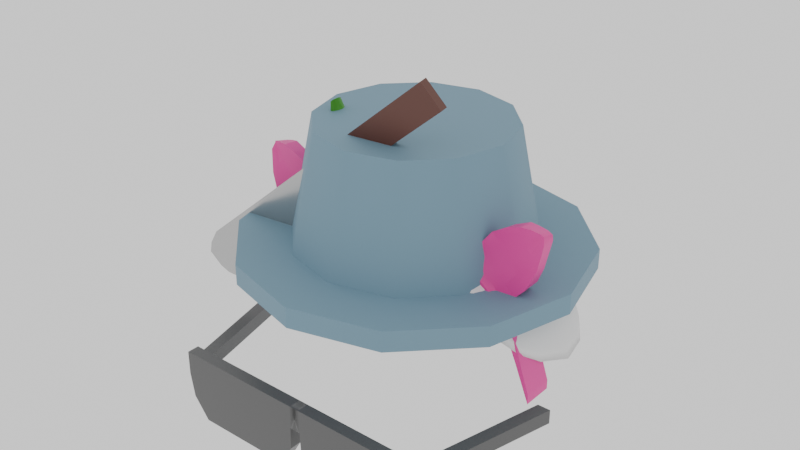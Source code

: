 # Source: props.blend  (saved by Blender 4.5.90; exported with 4.5.12 LTS)
import bpy
from mathutils import Matrix  # noqa: F401  (used for matrix-valued properties, if any)

bpy.ops.wm.read_factory_settings(use_empty=True)
scene = bpy.context.scene
scene.name = 'Scene'

# ---- collections
col_collection = bpy.data.collections.new('Collection'); scene.collection.children.link(col_collection)

# ---- materials (node trees are filled in below, after node groups)
mat_material_008 = bpy.data.materials.new('Material.008')
mat_material_009 = bpy.data.materials.new('Material.009')
mat_material_010 = bpy.data.materials.new('Material.010')
mat_material_012 = bpy.data.materials.new('Material.012')
mat_material_013 = bpy.data.materials.new('Material.013')
mat_material_014 = bpy.data.materials.new('Material.014')
mat_material_015 = bpy.data.materials.new('Material.015')
mat_material_016 = bpy.data.materials.new('Material.016')
mat_material_017 = bpy.data.materials.new('Material.017')
mat_material_018 = bpy.data.materials.new('Material.018')

# ---- node groups
ng_smooth_by_angle_001 = bpy.data.node_groups.new('Smooth by Angle.001', 'GeometryNodeTree')
_s = ng_smooth_by_angle_001.interface.new_socket(name='Mesh', in_out='OUTPUT', socket_type='NodeSocketGeometry')
_s = ng_smooth_by_angle_001.interface.new_socket(name='Mesh', in_out='INPUT', socket_type='NodeSocketGeometry')
_s = ng_smooth_by_angle_001.interface.new_socket(name='Angle', in_out='INPUT', socket_type='NodeSocketFloat')
_s.subtype = 'ANGLE'
_s.default_value = 0.5236
_s.min_value = 0.0
_s.max_value = 3.142
_s.description = 'Maximum face angle for smooth edges'
_s = ng_smooth_by_angle_001.interface.new_socket(name='Ignore Sharpness', in_out='INPUT', socket_type='NodeSocketBool')
_s.force_non_field = True
ng_smooth_by_angle_001.description = 'Set the sharpness of mesh edges based on the angle between the neighboring faces'
ng_smooth_by_angle_001.is_modifier = True
_N = ng_smooth_by_angle_001.nodes; _L = ng_smooth_by_angle_001.links
n0 = _N.new('GeometryNodeSetShadeSmooth'); n0.name = 'Set Shade Smooth'; n0.location = (120, -80)
n0.domain = 'EDGE'
n1 = _N.new('GeometryNodeSetShadeSmooth'); n1.name = 'Set Shade Smooth.001'; n1.location = (300, -80)
n2 = _N.new('NodeGroupOutput'); n2.name = 'Group Output'; n2.location = (480, -80)
n3 = _N.new('GeometryNodeInputMeshEdgeAngle'); n3.name = 'Edge Angle'; n3.location = (-440, -240)
n4 = _N.new('NodeGroupInput'); n4.name = 'Group Input'; n4.location = (-80, -80)
n5 = _N.new('GeometryNodeInputEdgeSmooth'); n5.name = 'Is Edge Smooth'; n5.location = (-260, -120)
n6 = _N.new('GeometryNodeInputShadeSmooth'); n6.name = 'Is Shade Smooth'; n6.location = (-440, -397)
n7 = _N.new('FunctionNodeCompare'); n7.name = 'Compare'; n7.location = (-260, -260)
n7.operation = 'LESS_EQUAL'
n7.inputs[6].default_value = (0.0, 0.0, 0.0, 0.0)
n7.inputs[7].default_value = (0.0, 0.0, 0.0, 0.0)
n8 = _N.new('FunctionNodeBooleanMath'); n8.name = 'Boolean Math.001'; n8.location = (-80, -260)
n9 = _N.new('NodeGroupInput'); n9.name = 'Group Input.001'; n9.location = (-440, -329)
n10 = _N.new('NodeGroupInput'); n10.name = 'Group Input.002'; n10.location = (-259, -189)
n11 = _N.new('FunctionNodeBooleanMath'); n11.name = 'Boolean Math'; n11.location = (-80, -149)
n11.operation = 'OR'
n12 = _N.new('FunctionNodeBooleanMath'); n12.name = 'Boolean Math.002'; n12.location = (-260, -380)
n12.operation = 'OR'
n13 = _N.new('NodeGroupInput'); n13.name = 'Group Input.003'; n13.location = (-440, -460)
_L.new(n3.outputs[0], n7.inputs[0])
_L.new(n1.outputs[0], n2.inputs[0])
_L.new(n9.outputs[1], n7.inputs[1])
_L.new(n7.outputs[0], n8.inputs[0])
_L.new(n4.outputs[0], n0.inputs[0])
_L.new(n0.outputs[0], n1.inputs[0])
_L.new(n8.outputs[0], n0.inputs[2])
_L.new(n10.outputs[2], n11.inputs[1])
_L.new(n5.outputs[0], n11.inputs[0])
_L.new(n11.outputs[0], n0.inputs[1])
_L.new(n13.outputs[2], n12.inputs[1])
_L.new(n6.outputs[0], n12.inputs[0])
_L.new(n12.outputs[0], n8.inputs[1])
n2.is_active_output = True

# ---- material node trees
mat_material_008.use_nodes = True; mat_material_008.node_tree.nodes.clear()
_N = mat_material_008.node_tree.nodes; _L = mat_material_008.node_tree.links
n0 = _N.new('ShaderNodeBsdfPrincipled'); n0.name = 'Principled BSDF'; n0.location = (-200, 100)
n0.inputs[0].default_value = (0.09565, 0.09565, 0.09565, 1.0)
n0.inputs[2].default_value = 0.3333
n1 = _N.new('ShaderNodeOutputMaterial'); n1.name = 'Material Output'; n1.location = (200, 100)
_L.new(n0.outputs[0], n1.inputs[0])
n1.is_active_output = True
mat_material_009.use_nodes = True; mat_material_009.node_tree.nodes.clear()
_N = mat_material_009.node_tree.nodes; _L = mat_material_009.node_tree.links
n0 = _N.new('ShaderNodeBsdfPrincipled'); n0.name = 'Principled BSDF'; n0.location = (-200, 100)
n0.inputs[0].default_value = (0.1725, 0.301, 0.3905, 1.0)
n0.inputs[2].default_value = 0.7143
n1 = _N.new('ShaderNodeOutputMaterial'); n1.name = 'Material Output'; n1.location = (200, 100)
_L.new(n0.outputs[0], n1.inputs[0])
n1.is_active_output = True
mat_material_010.use_nodes = True; mat_material_010.node_tree.nodes.clear()
_N = mat_material_010.node_tree.nodes; _L = mat_material_010.node_tree.links
n0 = _N.new('ShaderNodeBsdfPrincipled'); n0.name = 'Principled BSDF'; n0.location = (-200, 100)
n0.inputs[0].default_value = (0.8004, 0.5594, 0.01433, 1.0)
n0.inputs[2].default_value = 0.7619
n1 = _N.new('ShaderNodeOutputMaterial'); n1.name = 'Material Output'; n1.location = (200, 100)
_L.new(n0.outputs[0], n1.inputs[0])
n1.is_active_output = True
mat_material_012.use_nodes = True; mat_material_012.node_tree.nodes.clear()
_N = mat_material_012.node_tree.nodes; _L = mat_material_012.node_tree.links
n0 = _N.new('ShaderNodeBsdfPrincipled'); n0.name = 'Principled BSDF'; n0.location = (-200, 100)
n0.inputs[0].default_value = (0.02842, 0.2639, 0.004932, 1.0)
n1 = _N.new('ShaderNodeOutputMaterial'); n1.name = 'Material Output'; n1.location = (200, 100)
_L.new(n0.outputs[0], n1.inputs[0])
n1.is_active_output = True
mat_material_013.use_nodes = True; mat_material_013.node_tree.nodes.clear()
_N = mat_material_013.node_tree.nodes; _L = mat_material_013.node_tree.links
n0 = _N.new('ShaderNodeBsdfPrincipled'); n0.name = 'Principled BSDF'; n0.location = (-200, 100)
n0.inputs[0].default_value = (0.1233, 0.01855, 0.009784, 1.0)
n1 = _N.new('ShaderNodeOutputMaterial'); n1.name = 'Material Output'; n1.location = (200, 100)
_L.new(n0.outputs[0], n1.inputs[0])
n1.is_active_output = True
mat_material_014.use_nodes = True; mat_material_014.node_tree.nodes.clear()
_N = mat_material_014.node_tree.nodes; _L = mat_material_014.node_tree.links
n0 = _N.new('ShaderNodeBsdfPrincipled'); n0.name = 'Principled BSDF'; n0.location = (-200, 100)
n1 = _N.new('ShaderNodeOutputMaterial'); n1.name = 'Material Output'; n1.location = (200, 100)
_L.new(n0.outputs[0], n1.inputs[0])
n1.is_active_output = True
mat_material_015.use_nodes = True; mat_material_015.node_tree.nodes.clear()
_N = mat_material_015.node_tree.nodes; _L = mat_material_015.node_tree.links
n0 = _N.new('ShaderNodeBsdfPrincipled'); n0.name = 'Principled BSDF'; n0.location = (-200, 100)
n0.inputs[0].default_value = (0.8004, 0.5073, 0.007986, 1.0)
n1 = _N.new('ShaderNodeOutputMaterial'); n1.name = 'Material Output'; n1.location = (200, 100)
_L.new(n0.outputs[0], n1.inputs[0])
n1.is_active_output = True
mat_material_016.use_nodes = True; mat_material_016.node_tree.nodes.clear()
_N = mat_material_016.node_tree.nodes; _L = mat_material_016.node_tree.links
n0 = _N.new('ShaderNodeBsdfPrincipled'); n0.name = 'Principled BSDF'; n0.location = (-200, 100)
n0.inputs[0].default_value = (0.8003, 0.03506, 0.3359, 1.0)
n1 = _N.new('ShaderNodeOutputMaterial'); n1.name = 'Material Output'; n1.location = (200, 100)
_L.new(n0.outputs[0], n1.inputs[0])
n1.is_active_output = True
mat_material_017.use_nodes = True; mat_material_017.node_tree.nodes.clear()
_N = mat_material_017.node_tree.nodes; _L = mat_material_017.node_tree.links
n0 = _N.new('ShaderNodeBsdfPrincipled'); n0.name = 'Principled BSDF'; n0.location = (-200, 100)
n0.inputs[0].default_value = (0.5274, 0.5274, 0.5274, 1.0)
n0.inputs[1].default_value = 0.8571
n0.inputs[2].default_value = 0.2222
n1 = _N.new('ShaderNodeOutputMaterial'); n1.name = 'Material Output'; n1.location = (200, 100)
_L.new(n0.outputs[0], n1.inputs[0])
n1.is_active_output = True
mat_material_018.use_nodes = True; mat_material_018.node_tree.nodes.clear()
_N = mat_material_018.node_tree.nodes; _L = mat_material_018.node_tree.links
n0 = _N.new('ShaderNodeBsdfPrincipled'); n0.name = 'Principled BSDF'; n0.location = (-200, 100)
n0.inputs[0].default_value = (0.1191, 0.04326, 0.03099, 1.0)
n1 = _N.new('ShaderNodeOutputMaterial'); n1.name = 'Material Output'; n1.location = (200, 100)
_L.new(n0.outputs[0], n1.inputs[0])
n1.is_active_output = True

# ---- world
world_world = bpy.data.worlds.new('World'); scene.world = world_world
world_world.use_nodes = True; world_world.node_tree.nodes.clear()
_N = world_world.node_tree.nodes; _L = world_world.node_tree.links
n0 = _N.new('ShaderNodeOutputWorld'); n0.name = 'World Output'; n0.location = (200, 100)
n1 = _N.new('ShaderNodeBackground'); n1.name = 'Background'; n1.location = (-200, 100)
n1.inputs[0].default_value = (1.0, 1.0, 1.0, 1.0)
_L.new(n1.outputs[0], n0.inputs[0])
n0.is_active_output = True
world_world.color = (0.05088, 0.05088, 0.05088)
world_world.sun_shadow_jitter_overblur = 0.0

# ---- meshes
me_cube_001 = bpy.data.meshes.new('Cube.001')
me_cube_001.from_pydata([(-3.978, -0.4036, -1.25), (-4.389, -0.4036, 0.4339), (-3.978, 0.3069, -1.25), (-4.389, 0.3069, 0.4339), (-0.5341, -0.4036, -0.7417), (-0.4058, -0.4036, 0.4339), (-0.5341, 0.3069, -0.7417), (-0.5217, 0.3069, 0.318), (-4.389, -0.4036, -0.1445), (-4.389, 0.3069, -0.1445), (-0.5217, 0.3069, -0.02856), (-0.4058, -0.4036, -0.1445), (-4.556, -0.4036, -0.1445), (-4.556, -0.4036, 0.4339), (-4.556, 0.3069, 0.4339), (-4.556, 0.3069, -0.1445), (-1.021, 0.3069, -1.25), (-0.9052, 0.3069, 0.318), (-1.021, -0.4036, -1.25), (-1.021, -0.4036, 0.4339), (-1.021, -0.4036, -0.1445), (-0.9052, 0.3069, -0.02856), (-1.021, 0.3069, 0.4339), (-0.4058, 0.3069, 0.4339), (-0.4058, 0.3069, -0.1445), (-1.021, 0.3069, -0.1445), (0.09904, 8.157, 0.318), (0.4825, 8.157, 0.318), (0.4825, 8.157, -0.02856), (0.09904, 8.157, -0.02856), (-4.367, 0.3069, -0.697), (-0.47, 0.3069, -0.4431), (-0.47, -0.4036, -0.4431), (-4.367, -0.4036, -0.697), (-1.021, 0.3069, -0.697), (-1.021, -0.4036, -0.697), (-5.134, -0.4036, -1.25), (-4.723, -0.4036, 0.4339), (-5.134, 0.3069, -1.25), (-4.723, 0.3069, 0.4339), (-8.578, -0.4036, -0.7417), (-8.706, -0.4036, 0.4339), (-8.578, 0.3069, -0.7417), (-8.59, 0.3069, 0.318), (-4.723, -0.4036, -0.1445), (-4.723, 0.3069, -0.1445), (-8.59, 0.3069, -0.02856), (-8.706, -0.4036, -0.1445), (-8.091, 0.3069, -1.25), (-8.207, 0.3069, 0.318), (-8.091, -0.4036, -1.25), (-8.091, -0.4036, 0.4339), (-8.091, -0.4036, -0.1445), (-8.207, 0.3069, -0.02856), (-8.091, 0.3069, 0.4339), (-8.706, 0.3069, 0.4339), (-8.706, 0.3069, -0.1445), (-8.091, 0.3069, -0.1445), (-9.211, 8.157, 0.318), (-9.594, 8.157, 0.318), (-9.594, 8.157, -0.02856), (-9.211, 8.157, -0.02856), (-4.744, 0.3069, -0.697), (-8.642, 0.3069, -0.4431), (-8.642, -0.4036, -0.4431), (-4.744, -0.4036, -0.697), (-8.091, 0.3069, -0.697), (-8.091, -0.4036, -0.697)], [], [(8, 1, 13, 12), (7, 10, 28, 27), (24, 23, 5, 11), (20, 19, 1, 8), (16, 6, 4, 18), (22, 3, 1, 19), (35, 20, 8, 33), (31, 24, 11, 32), (34, 25, 24, 31), (33, 8, 9, 30), (12, 13, 14, 15), (9, 8, 12, 15), (1, 3, 14, 13), (3, 9, 15, 14), (30, 9, 25, 34), (32, 11, 20, 35), (23, 22, 19, 5), (2, 16, 18, 0), (11, 5, 19, 20), (9, 3, 22, 25), (7, 17, 22, 23), (10, 7, 23, 24), (21, 10, 24, 25), (17, 21, 25, 22), (29, 26, 27, 28), (10, 21, 29, 28), (17, 7, 27, 26), (21, 17, 26, 29), (4, 32, 35, 18), (2, 30, 34, 16), (0, 33, 30, 2), (16, 34, 31, 6), (6, 31, 32, 4), (18, 35, 33, 0), (44, 12, 13, 37), (43, 59, 60, 46), (56, 47, 41, 55), (52, 44, 37, 51), (48, 50, 40, 42), (54, 51, 37, 39), (67, 65, 44, 52), (63, 64, 47, 56), (66, 63, 56, 57), (65, 62, 45, 44), (45, 15, 12, 44), (37, 13, 14, 39), (39, 14, 15, 45), (62, 66, 57, 45), (64, 67, 52, 47), (55, 41, 51, 54), (38, 36, 50, 48), (47, 52, 51, 41), (45, 57, 54, 39), (43, 55, 54, 49), (46, 56, 55, 43), (53, 57, 56, 46), (49, 54, 57, 53), (61, 60, 59, 58), (46, 60, 61, 53), (49, 58, 59, 43), (53, 61, 58, 49), (40, 50, 67, 64), (38, 48, 66, 62), (36, 38, 62, 65), (48, 42, 63, 66), (42, 40, 64, 63), (50, 36, 65, 67)])
me_cube_001.polygons.foreach_set('use_smooth', [True] * 67)
_k = set([(0, 2), (0, 18), (0, 33), (1, 13), (1, 19), (2, 16), (2, 30), (3, 14), (3, 22), (4, 6), (4, 18), (4, 32), (5, 11), (5, 19), (5, 23), (6, 16), (6, 31), (7, 10), (7, 17), (7, 27), (8, 9), (8, 12), (8, 33), (9, 15), (9, 30), (10, 21), (10, 28), (11, 32), (12, 44), (13, 37), (14, 39), (15, 45), (16, 18), (17, 21), (17, 26), (21, 29), (22, 23), (23, 24), (24, 31), (26, 27), (26, 29), (27, 28), (28, 29), (30, 33), (36, 38), (36, 50), (36, 65), (37, 51), (38, 48), (38, 62), (39, 54), (40, 42), (40, 50), (40, 64), (41, 47), (41, 51), (41, 55), (42, 48), (42, 63), (43, 46), (43, 49), (43, 59), (44, 45), (44, 65), (45, 62), (46, 53), (46, 60), (47, 64), (48, 50), (49, 53), (49, 58), (53, 61), (54, 55), (55, 56), (56, 63), (58, 59), (58, 61), (59, 60), (60, 61), (62, 65)])
me_cube_001.attributes.new('sharp_edge', 'BOOLEAN', 'EDGE').data.foreach_set('value', [ (min(e.vertices), max(e.vertices)) in _k for e in me_cube_001.edges])
_uv = me_cube_001.uv_layers.new(name='UVMap')
_uv.uv.foreach_set('vector', [0.5301, 1.0, 0.625, 1.0, 0.625, 1.0, 0.5301, 1.0, 0.606, 0.491, 0.5491, 0.491, 0.5491, 0.491, 0.606, 0.491, 0.5301, 0.5, 0.625, 0.5, 0.625, 0.75, 0.5301, 0.75, 0.5301, 0.7977, 0.625, 0.7977, 0.625, 1.0, 0.5301, 1.0, 0.3273, 0.5, 0.4321, 0.5, 0.4321, 0.75, 0.3273, 0.75, 0.6727, 0.5, 0.875, 0.5, 0.875, 0.75, 0.6727, 0.75, 0.4525, 0.7977, 0.5301, 0.7977, 0.5301, 1.0, 0.4525, 1.0, 0.4811, 0.5, 0.5301, 0.5, 0.5301, 0.75, 0.4811, 0.75, 0.4525, 0.4523, 0.5301, 0.4523, 0.5301, 0.5, 0.4811, 0.5, 0.4525, 0.0, 0.5301, 0.0, 0.5301, 0.25, 0.4525, 0.25, 0.5301, 0.0, 0.625, 0.0, 0.625, 0.25, 0.5301, 0.25, 0.5301, 0.25, 0.5301, 0.0, 0.5301, 0.0, 0.5301, 0.25, 0.875, 0.75, 0.875, 0.5, 0.875, 0.5, 0.875, 0.75, 0.625, 0.25, 0.5301, 0.25, 0.5301, 0.25, 0.625, 0.25, 0.4525, 0.25, 0.5301, 0.25, 0.5301, 0.4523, 0.4525, 0.4523, 0.4811, 0.75, 0.5301, 0.75, 0.5301, 0.7977, 0.4525, 0.7977, 0.625, 0.5, 0.6727, 0.5, 0.6727, 0.75, 0.625, 0.75, 0.125, 0.5, 0.3273, 0.5, 0.3273, 0.75, 0.125, 0.75, 0.5301, 0.75, 0.625, 0.75, 0.625, 0.7977, 0.5301, 0.7977, 0.5301, 0.25, 0.625, 0.25, 0.625, 0.4523, 0.5301, 0.4523, 0.606, 0.491, 0.606, 0.4613, 0.625, 0.4523, 0.625, 0.5, 0.5491, 0.491, 0.606, 0.491, 0.625, 0.5, 0.5301, 0.5, 0.5491, 0.4613, 0.5491, 0.491, 0.5301, 0.5, 0.5301, 0.4523, 0.606, 0.4613, 0.5491, 0.4613, 0.5301, 0.4523, 0.625, 0.4523, 0.5491, 0.4613, 0.606, 0.4613, 0.606, 0.491, 0.5491, 0.491, 0.5491, 0.491, 0.5491, 0.4613, 0.5491, 0.4613, 0.5491, 0.491, 0.606, 0.4613, 0.606, 0.491, 0.606, 0.491, 0.606, 0.4613, 0.5491, 0.4613, 0.606, 0.4613, 0.606, 0.4613, 0.5491, 0.4613, 0.4321, 0.75, 0.4811, 0.75, 0.4525, 0.7977, 0.375, 0.7977, 0.375, 0.25, 0.4525, 0.25, 0.4525, 0.4523, 0.375, 0.4523, 0.375, 0.0, 0.4525, 0.0, 0.4525, 0.25, 0.375, 0.25, 0.375, 0.4523, 0.4525, 0.4523, 0.4811, 0.5, 0.4321, 0.5, 0.4321, 0.5, 0.4811, 0.5, 0.4811, 0.75, 0.4321, 0.75, 0.375, 0.7977, 0.4525, 0.7977, 0.4525, 1.0, 0.375, 1.0, 0.5301, 1.0, 0.5301, 1.0, 0.625, 1.0, 0.625, 1.0, 0.606, 0.491, 0.606, 0.491, 0.5491, 0.491, 0.5491, 0.491, 0.5301, 0.5, 0.5301, 0.75, 0.625, 0.75, 0.625, 0.5, 0.5301, 0.7977, 0.5301, 1.0, 0.625, 1.0, 0.625, 0.7977, 0.3273, 0.5, 0.3273, 0.75, 0.4321, 0.75, 0.4321, 0.5, 0.6727, 0.5, 0.6727, 0.75, 0.875, 0.75, 0.875, 0.5, 0.4525, 0.7977, 0.4525, 1.0, 0.5301, 1.0, 0.5301, 0.7977, 0.4811, 0.5, 0.4811, 0.75, 0.5301, 0.75, 0.5301, 0.5, 0.4525, 0.4523, 0.4811, 0.5, 0.5301, 0.5, 0.5301, 0.4523, 0.4525, 0.0, 0.4525, 0.25, 0.5301, 0.25, 0.5301, 0.0, 0.5301, 0.25, 0.5301, 0.25, 0.5301, 0.0, 0.5301, 0.0, 0.875, 0.75, 0.875, 0.75, 0.875, 0.5, 0.875, 0.5, 0.625, 0.25, 0.625, 0.25, 0.5301, 0.25, 0.5301, 0.25, 0.4525, 0.25, 0.4525, 0.4523, 0.5301, 0.4523, 0.5301, 0.25, 0.4811, 0.75, 0.4525, 0.7977, 0.5301, 0.7977, 0.5301, 0.75, 0.625, 0.5, 0.625, 0.75, 0.6727, 0.75, 0.6727, 0.5, 0.125, 0.5, 0.125, 0.75, 0.3273, 0.75, 0.3273, 0.5, 0.5301, 0.75, 0.5301, 0.7977, 0.625, 0.7977, 0.625, 0.75, 0.5301, 0.25, 0.5301, 0.4523, 0.625, 0.4523, 0.625, 0.25, 0.606, 0.491, 0.625, 0.5, 0.625, 0.4523, 0.606, 0.4613, 0.5491, 0.491, 0.5301, 0.5, 0.625, 0.5, 0.606, 0.491, 0.5491, 0.4613, 0.5301, 0.4523, 0.5301, 0.5, 0.5491, 0.491, 0.606, 0.4613, 0.625, 0.4523, 0.5301, 0.4523, 0.5491, 0.4613, 0.5491, 0.4613, 0.5491, 0.491, 0.606, 0.491, 0.606, 0.4613, 0.5491, 0.491, 0.5491, 0.491, 0.5491, 0.4613, 0.5491, 0.4613, 0.606, 0.4613, 0.606, 0.4613, 0.606, 0.491, 0.606, 0.491, 0.5491, 0.4613, 0.5491, 0.4613, 0.606, 0.4613, 0.606, 0.4613, 0.4321, 0.75, 0.375, 0.7977, 0.4525, 0.7977, 0.4811, 0.75, 0.375, 0.25, 0.375, 0.4523, 0.4525, 0.4523, 0.4525, 0.25, 0.375, 0.0, 0.375, 0.25, 0.4525, 0.25, 0.4525, 0.0, 0.375, 0.4523, 0.4321, 0.5, 0.4811, 0.5, 0.4525, 0.4523, 0.4321, 0.5, 0.4321, 0.75, 0.4811, 0.75, 0.4811, 0.5, 0.375, 0.7977, 0.375, 1.0, 0.4525, 1.0, 0.4525, 0.7977])
me_cube_001.materials.append(mat_material_008)
me_cube_001.update()
me_cylinder_001 = bpy.data.meshes.new('Cylinder.001')
me_cylinder_001.from_pydata([(0.0, 1.0, -0.1237), (0.0, 0.6919, 0.1237), (0.5, 0.866, -0.1237), (0.3459, 0.5992, 0.1237), (0.866, 0.5, -0.1237), (0.5992, 0.3459, 0.1237), (1.0, 4.967e-09, -0.1237), (0.6919, 4.967e-09, 0.1237), (0.866, -0.5, -0.1237), (0.5992, -0.3459, 0.1237), (0.5, -0.866, -0.1237), (0.3459, -0.5992, 0.1237), (0.0, -1.0, -0.1237), (0.0, -0.6919, 0.1237), (-0.5, -0.866, -0.1237), (-0.3459, -0.5992, 0.1237), (-0.866, -0.5, -0.1237), (-0.5992, -0.3459, 0.1237), (-1.0, 4.967e-09, -0.1237), (-0.6919, 4.967e-09, 0.1237), (-0.866, 0.5, -0.1237), (-0.5992, 0.3459, 0.1237), (-0.5, 0.866, -0.1237), (-0.3459, 0.5992, 0.1237), (0.5, 0.866, 0.1237), (0.0, 1.0, 0.1237), (0.866, 0.5, 0.1237), (1.0, 4.967e-09, 0.1237), (0.866, -0.5, 0.1237), (0.5, -0.866, 0.1237), (0.0, -1.0, 0.1237), (-0.5, -0.866, 0.1237), (-0.866, -0.5, 0.1237), (-1.0, 4.967e-09, 0.1237), (-0.866, 0.5, 0.1237), (-0.5, 0.866, 0.1237), (0.2786, 0.4826, 1.556), (1.642e-09, 0.5573, 1.556), (0.4826, 0.2786, 1.556), (0.5573, 5.955e-09, 1.556), (0.4826, -0.2786, 1.556), (0.2786, -0.4826, 1.556), (1.642e-09, -0.5573, 1.556), (-0.2786, -0.4826, 1.556), (-0.4826, -0.2786, 1.556), (-0.5573, 5.955e-09, 1.556), (-0.4826, 0.2786, 1.556), (-0.2786, 0.4826, 1.556)], [], [(0, 25, 24, 2), (2, 24, 26, 4), (4, 26, 27, 6), (6, 27, 28, 8), (8, 28, 29, 10), (10, 29, 30, 12), (12, 30, 31, 14), (14, 31, 32, 16), (16, 32, 33, 18), (18, 33, 34, 20), (3, 1, 37, 36), (20, 34, 35, 22), (22, 35, 25, 0), (0, 2, 4, 6, 8, 10, 12, 14, 16, 18, 20, 22), (1, 3, 24, 25), (3, 5, 26, 24), (5, 7, 27, 26), (7, 9, 28, 27), (9, 11, 29, 28), (11, 13, 30, 29), (13, 15, 31, 30), (15, 17, 32, 31), (17, 19, 33, 32), (19, 21, 34, 33), (21, 23, 35, 34), (23, 1, 25, 35), (36, 37, 47, 46, 45, 44, 43, 42, 41, 40, 39, 38), (17, 15, 43, 44), (11, 9, 40, 41), (1, 23, 47, 37), (5, 3, 36, 38), (19, 17, 44, 45), (13, 11, 41, 42), (7, 5, 38, 39), (21, 19, 45, 46), (15, 13, 42, 43), (9, 7, 39, 40), (23, 21, 46, 47)])
me_cylinder_001.polygons.foreach_set('use_smooth', [True] * 38)
_uv = me_cylinder_001.uv_layers.new(name='UVMap')
_uv.uv.foreach_set('vector', [1.0, 0.5, 1.0, 1.0, 0.9167, 1.0, 0.9167, 0.5, 0.9167, 0.5, 0.9167, 1.0, 0.8333, 1.0, 0.8333, 0.5, 0.8333, 0.5, 0.8333, 1.0, 0.75, 1.0, 0.75, 0.5, 0.75, 0.5, 0.75, 1.0, 0.6667, 1.0, 0.6667, 0.5, 0.6667, 0.5, 0.6667, 1.0, 0.5833, 1.0, 0.5833, 0.5, 0.5833, 0.5, 0.5833, 1.0, 0.5, 1.0, 0.5, 0.5, 0.5, 0.5, 0.5, 1.0, 0.4167, 1.0, 0.4167, 0.5, 0.4167, 0.5, 0.4167, 1.0, 0.3333, 1.0, 0.3333, 0.5, 0.3333, 0.5, 0.3333, 1.0, 0.25, 1.0, 0.25, 0.5, 0.25, 0.5, 0.25, 1.0, 0.1667, 1.0, 0.1667, 0.5, 0.333, 0.3938, 0.25, 0.416, 0.25, 0.416, 0.333, 0.3938, 0.1667, 0.5, 0.1667, 1.0, 0.08333, 1.0, 0.08333, 0.5, 0.08333, 0.5, 0.08333, 1.0, 7.451e-08, 1.0, 7.451e-08, 0.5, 0.75, 0.49, 0.87, 0.4578, 0.9578, 0.37, 0.99, 0.25, 0.9578, 0.13, 0.87, 0.04215, 0.75, 0.01, 0.63, 0.04215, 0.5422, 0.13, 0.51, 0.25, 0.5422, 0.37, 0.63, 0.4578, 0.25, 0.416, 0.333, 0.3938, 0.37, 0.4578, 0.25, 0.49, 0.333, 0.3938, 0.3938, 0.333, 0.4578, 0.37, 0.37, 0.4578, 0.3938, 0.333, 0.416, 0.25, 0.49, 0.25, 0.4578, 0.37, 0.416, 0.25, 0.3938, 0.167, 0.4578, 0.13, 0.49, 0.25, 0.3938, 0.167, 0.333, 0.1062, 0.37, 0.04215, 0.4578, 0.13, 0.333, 0.1062, 0.25, 0.08395, 0.25, 0.01, 0.37, 0.04215, 0.25, 0.08395, 0.167, 0.1062, 0.13, 0.04215, 0.25, 0.01, 0.167, 0.1062, 0.1062, 0.167, 0.04215, 0.13, 0.13, 0.04215, 0.1062, 0.167, 0.08395, 0.25, 0.01, 0.25, 0.04215, 0.13, 0.08395, 0.25, 0.1062, 0.333, 0.04215, 0.37, 0.01, 0.25, 0.1062, 0.333, 0.167, 0.3938, 0.13, 0.4578, 0.04215, 0.37, 0.167, 0.3938, 0.25, 0.416, 0.25, 0.49, 0.13, 0.4578, 0.333, 0.3938, 0.25, 0.416, 0.167, 0.3938, 0.1062, 0.333, 0.08395, 0.25, 0.1062, 0.167, 0.167, 0.1062, 0.25, 0.08395, 0.333, 0.1062, 0.3938, 0.167, 0.416, 0.25, 0.3938, 0.333, 0.1062, 0.167, 0.167, 0.1062, 0.167, 0.1062, 0.1062, 0.167, 0.333, 0.1062, 0.3938, 0.167, 0.3938, 0.167, 0.333, 0.1062, 0.25, 0.416, 0.167, 0.3938, 0.167, 0.3938, 0.25, 0.416, 0.3938, 0.333, 0.333, 0.3938, 0.333, 0.3938, 0.3938, 0.333, 0.08395, 0.25, 0.1062, 0.167, 0.1062, 0.167, 0.08395, 0.25, 0.25, 0.08395, 0.333, 0.1062, 0.333, 0.1062, 0.25, 0.08395, 0.416, 0.25, 0.3938, 0.333, 0.3938, 0.333, 0.416, 0.25, 0.1062, 0.333, 0.08395, 0.25, 0.08395, 0.25, 0.1062, 0.333, 0.167, 0.1062, 0.25, 0.08395, 0.25, 0.08395, 0.167, 0.1062, 0.3938, 0.167, 0.416, 0.25, 0.416, 0.25, 0.3938, 0.167, 0.167, 0.3938, 0.1062, 0.333, 0.1062, 0.333, 0.167, 0.3938])
me_cylinder_001.materials.append(mat_material_009)
me_cylinder_001.update()
me_cylinder_004 = bpy.data.meshes.new('Cylinder.004')
me_cylinder_004.from_pydata([(-0.3493, 0.1709, -0.9556), (-0.06965, 0.4873, 0.8506), (-0.2379, 0.1421, -0.9553), (0.1498, 0.4283, 0.8507), (-0.1566, 0.06078, -0.9553), (0.308, 0.2671, 0.8509), (-0.1269, -0.05032, -0.9553), (0.3675, 0.0452, 0.8509), (-0.1566, -0.1614, -0.9553), (0.3084, -0.1764, 0.8509), (-0.238, -0.2427, -0.9554), (0.1506, -0.3369, 0.8506), (-0.3494, -0.2714, -0.9557), (-0.07037, -0.396, 0.8507), (-0.4599, -0.2419, -0.9556), (-0.2952, -0.3367, 0.8509), (-0.5413, -0.1613, -0.9552), (-0.471, -0.1764, 0.8516), (-0.571, -0.05017, -0.9551), (-0.5605, 0.04236, 0.853), (-0.5413, 0.06082, -0.9552), (-0.511, 0.2624, 0.8534), (-0.4599, 0.1412, -0.9557), (-0.3165, 0.4261, 0.8519), (-0.1259, 0.6506, -0.7637), (0.2132, 0.8996, -0.4492), (0.5023, 0.8751, -0.1314), (0.6125, 0.8702, 0.1954), (0.409, 0.8247, 0.5395), (0.8413, 0.7089, 0.5395), (1.052, 0.7493, 0.1958), (0.9459, 0.7527, -0.1308), (0.683, 0.7715, -0.4488), (0.2395, 0.5567, -0.7623), (1.158, 0.3925, 0.5395), (1.378, 0.4212, 0.1959), (1.266, 0.4192, -0.1302), (1.024, 0.4223, -0.4485), (0.5051, 0.289, -0.7622), (1.274, -0.03991, 0.5396), (1.498, -0.02665, 0.1959), (1.388, -0.03506, -0.1302), (1.151, -0.05436, -0.4485), (0.6031, -0.0767, -0.7622), (1.158, -0.4723, 0.5395), (1.378, -0.4745, 0.1959), (1.267, -0.4894, -0.1302), (1.024, -0.5309, -0.4485), (0.5053, -0.4424, -0.7622), (0.8413, -0.7887, 0.5395), (1.055, -0.8023, 0.1957), (0.9495, -0.821, -0.131), (0.6852, -0.8788, -0.4489), (0.2398, -0.7095, -0.7624), (0.409, -0.9044, 0.5395), (0.6136, -0.922, 0.1954), (0.5036, -0.942, -0.1315), (0.214, -1.006, -0.4492), (-0.1259, -0.803, -0.7639), (-0.02319, -0.7885, 0.5394), (0.1644, -0.8021, 0.1955), (0.05038, -0.8204, -0.1315), (-0.2586, -0.8785, -0.4495), (-0.4881, -0.7061, -0.7635), (-0.3394, -0.472, 0.5394), (-0.1725, -0.4747, 0.196), (-0.2946, -0.4887, -0.1307), (-0.6151, -0.5301, -0.4491), (-0.7578, -0.4417, -0.7616), (-0.4552, -0.0399, 0.5393), (-0.2938, -0.02665, 0.196), (-0.4293, -0.03505, -0.13), (-0.7544, -0.0543, -0.4485), (-0.8583, -0.07605, -0.7611), (-0.3395, 0.3922, 0.5394), (-0.1696, 0.4218, 0.1958), (-0.2896, 0.4207, -0.131), (-0.612, 0.4233, -0.4493), (-0.757, 0.2894, -0.7619), (-0.02323, 0.7087, 0.5395), (0.1655, 0.7503, 0.1954), (0.05041, 0.7536, -0.1315), (-0.2586, 0.7726, -0.4495), (-0.4881, 0.5528, -0.7639), (0.3855, 0.6287, 0.7854), (0.03967, 0.7215, 0.7853), (0.6357, 0.375, 0.7855), (0.7286, 0.02865, 0.7855), (0.6361, -0.3177, 0.7855), (0.386, -0.5709, 0.7853), (0.03914, -0.6637, 0.7854), (-0.3104, -0.5711, 0.7855), (-0.5639, -0.3176, 0.7855), (-0.6566, 0.02866, 0.7855), (-0.5639, 0.3749, 0.7855), (-0.31, 0.6285, 0.7855), (-0.7611, 0.5202, 0.9385), (-0.8275, 0.5694, 0.9341), (-0.7096, 0.3987, 0.9416), (-0.6855, 0.236, 0.9425), (-0.6963, 0.077, 0.9409), (-0.7381, -0.03486, 0.9373), (-0.8014, -0.0713, 0.9328), (-0.8693, -0.02173, 0.9285), (-0.9216, 0.09999, 0.9254), (-0.9456, 0.2618, 0.9245), (-0.9348, 0.4202, 0.9261), (-0.892, 0.5326, 0.9296), (-0.3793, 0.06527, -1.008), (-0.3259, 0.05095, -1.008), (-0.2868, 0.01182, -1.008), (-0.2724, -0.04162, -1.008), (-0.2868, -0.09507, -1.008), (-0.3259, -0.1342, -1.008), (-0.3793, -0.1485, -1.008), (-0.4328, -0.1342, -1.008), (-0.4719, -0.09507, -1.008), (-0.4862, -0.04162, -1.008), (-0.4719, 0.01182, -1.008), (-0.4328, 0.05095, -1.008)], [], [(28, 85, 84, 29), (29, 84, 86, 34), (34, 86, 87, 39), (39, 87, 88, 44), (44, 88, 89, 49), (49, 89, 90, 54), (54, 90, 91, 59), (59, 91, 92, 64), (64, 92, 93, 69), (69, 93, 94, 74), (11, 9, 100, 101), (74, 94, 95, 79), (79, 95, 85, 28), (4, 6, 111, 110), (22, 83, 24, 0), (83, 82, 25, 24), (82, 81, 26, 25), (81, 80, 27, 26), (80, 79, 28, 27), (20, 78, 83, 22), (78, 77, 82, 83), (77, 76, 81, 82), (76, 75, 80, 81), (75, 74, 79, 80), (18, 73, 78, 20), (73, 72, 77, 78), (72, 71, 76, 77), (71, 70, 75, 76), (70, 69, 74, 75), (16, 68, 73, 18), (68, 67, 72, 73), (67, 66, 71, 72), (66, 65, 70, 71), (65, 64, 69, 70), (14, 63, 68, 16), (63, 62, 67, 68), (62, 61, 66, 67), (61, 60, 65, 66), (60, 59, 64, 65), (12, 58, 63, 14), (58, 57, 62, 63), (57, 56, 61, 62), (56, 55, 60, 61), (55, 54, 59, 60), (10, 53, 58, 12), (53, 52, 57, 58), (52, 51, 56, 57), (51, 50, 55, 56), (50, 49, 54, 55), (8, 48, 53, 10), (48, 47, 52, 53), (47, 46, 51, 52), (46, 45, 50, 51), (45, 44, 49, 50), (6, 43, 48, 8), (43, 42, 47, 48), (42, 41, 46, 47), (41, 40, 45, 46), (40, 39, 44, 45), (4, 38, 43, 6), (38, 37, 42, 43), (37, 36, 41, 42), (36, 35, 40, 41), (35, 34, 39, 40), (2, 33, 38, 4), (33, 32, 37, 38), (32, 31, 36, 37), (31, 30, 35, 36), (30, 29, 34, 35), (0, 24, 33, 2), (24, 25, 32, 33), (25, 26, 31, 32), (26, 27, 30, 31), (27, 28, 29, 30), (1, 3, 84, 85), (3, 5, 86, 84), (5, 7, 87, 86), (7, 9, 88, 87), (9, 11, 89, 88), (11, 13, 90, 89), (13, 15, 91, 90), (15, 17, 92, 91), (17, 19, 93, 92), (19, 21, 94, 93), (21, 23, 95, 94), (23, 1, 85, 95), (96, 97, 107, 106, 105, 104, 103, 102, 101, 100, 99, 98), (1, 23, 107, 97), (5, 3, 96, 98), (19, 17, 104, 105), (13, 11, 101, 102), (7, 5, 98, 99), (21, 19, 105, 106), (15, 13, 102, 103), (9, 7, 99, 100), (23, 21, 106, 107), (3, 1, 97, 96), (17, 15, 103, 104), (108, 109, 110, 111, 112, 113, 114, 115, 116, 117, 118, 119), (20, 22, 119, 118), (2, 4, 110, 109), (18, 20, 118, 117), (16, 18, 117, 116), (14, 16, 116, 115), (12, 14, 115, 114), (10, 12, 114, 113), (8, 10, 113, 112), (6, 8, 112, 111), (22, 0, 108, 119), (0, 2, 109, 108)])
me_cylinder_004.polygons.foreach_set('use_smooth', [True] * 110)
me_cylinder_004.polygons.foreach_set('material_index', [0, 0, 0, 0, 0, 0, 0, 0, 0, 0, 1, 0, 0, 2, 0, 0, 0, 0, 0, 0, 0, 0, 0, 0, 0, 0, 0, 0, 0, 0, 0, 0, 0, 0, 0, 0, 0, 0, 0, 0, 0, 0, 0, 0, 0, 0, 0, 0, 0, 0, 0, 0, 0, 0, 0, 0, 0, 0, 0, 0, 0, 0, 0, 0, 0, 0, 0, 0, 0, 0, 0, 0, 0, 0, 0, 0, 0, 0, 0, 0, 0, 0, 0, 0, 0, 0, 1, 1, 1, 1, 1, 1, 1, 1, 1, 1, 1, 1, 2, 2, 2, 2, 2, 2, 2, 2, 2, 2, 2, 2])
_uv = me_cylinder_004.uv_layers.new(name='UVMap')
_uv.uv.foreach_set('vector', [1.0, 0.9167, 1.0, 0.9825, 0.9167, 0.9825, 0.9167, 0.9167, 0.9167, 0.9167, 0.9167, 0.9825, 0.8333, 0.9825, 0.8333, 0.9167, 0.8333, 0.9167, 0.8333, 0.9825, 0.75, 0.9825, 0.75, 0.9167, 0.75, 0.9167, 0.75, 0.9825, 0.6667, 0.9825, 0.6667, 0.9167, 0.6667, 0.9167, 0.6667, 0.9825, 0.5833, 0.9825, 0.5833, 0.9167, 0.5833, 0.9167, 0.5833, 0.9825, 0.5, 0.9825, 0.5, 0.9167, 0.5, 0.9167, 0.5, 0.9825, 0.4167, 0.9825, 0.4167, 0.9167, 0.4167, 0.9167, 0.4167, 0.9825, 0.3333, 0.9825, 0.3333, 0.9167, 0.3333, 0.9167, 0.3333, 0.9825, 0.25, 0.9825, 0.25, 0.9167, 0.25, 0.9167, 0.25, 0.9825, 0.1667, 0.9825, 0.1667, 0.9167, 0.3323, 0.1081, 0.3913, 0.1677, 0.3913, 0.1677, 0.3323, 0.1081, 0.1667, 0.9167, 0.1667, 0.9825, 0.08333, 0.9825, 0.08333, 0.9167, 0.08333, 0.9167, 0.08333, 0.9825, 7.451e-08, 0.9825, 7.451e-08, 0.9167, 0.8333, 0.5123, 0.75, 0.5123, 0.75, 0.5, 0.8333, 0.5, 0.08333, 0.5123, 0.08333, 0.5854, 7.451e-08, 0.5854, 7.451e-08, 0.5123, 0.08333, 0.5854, 0.08333, 0.6667, 7.451e-08, 0.6667, 7.451e-08, 0.5854, 0.08333, 0.6667, 0.08333, 0.75, 7.451e-08, 0.75, 7.451e-08, 0.6667, 0.08333, 0.75, 0.08333, 0.8333, 7.451e-08, 0.8333, 7.451e-08, 0.75, 0.08333, 0.8333, 0.08333, 0.9167, 7.451e-08, 0.9167, 7.451e-08, 0.8333, 0.1667, 0.5123, 0.1667, 0.5854, 0.08333, 0.5854, 0.08333, 0.5123, 0.1667, 0.5854, 0.1667, 0.6667, 0.08333, 0.6667, 0.08333, 0.5854, 0.1667, 0.6667, 0.1667, 0.75, 0.08333, 0.75, 0.08333, 0.6667, 0.1667, 0.75, 0.1667, 0.8333, 0.08333, 0.8333, 0.08333, 0.75, 0.1667, 0.8333, 0.1667, 0.9167, 0.08333, 0.9167, 0.08333, 0.8333, 0.25, 0.5123, 0.25, 0.5854, 0.1667, 0.5854, 0.1667, 0.5123, 0.25, 0.5854, 0.25, 0.6667, 0.1667, 0.6667, 0.1667, 0.5854, 0.25, 0.6667, 0.25, 0.75, 0.1667, 0.75, 0.1667, 0.6667, 0.25, 0.75, 0.25, 0.8333, 0.1667, 0.8333, 0.1667, 0.75, 0.25, 0.8333, 0.25, 0.9167, 0.1667, 0.9167, 0.1667, 0.8333, 0.3333, 0.5123, 0.3333, 0.5854, 0.25, 0.5854, 0.25, 0.5123, 0.3333, 0.5854, 0.3333, 0.6667, 0.25, 0.6667, 0.25, 0.5854, 0.3333, 0.6667, 0.3333, 0.75, 0.25, 0.75, 0.25, 0.6667, 0.3333, 0.75, 0.3333, 0.8333, 0.25, 0.8333, 0.25, 0.75, 0.3333, 0.8333, 0.3333, 0.9167, 0.25, 0.9167, 0.25, 0.8333, 0.4167, 0.5123, 0.4167, 0.5854, 0.3333, 0.5854, 0.3333, 0.5123, 0.4167, 0.5854, 0.4167, 0.6667, 0.3333, 0.6667, 0.3333, 0.5854, 0.4167, 0.6667, 0.4167, 0.75, 0.3333, 0.75, 0.3333, 0.6667, 0.4167, 0.75, 0.4167, 0.8333, 0.3333, 0.8333, 0.3333, 0.75, 0.4167, 0.8333, 0.4167, 0.9167, 0.3333, 0.9167, 0.3333, 0.8333, 0.5, 0.5123, 0.5, 0.5854, 0.4167, 0.5854, 0.4167, 0.5123, 0.5, 0.5854, 0.5, 0.6667, 0.4167, 0.6667, 0.4167, 0.5854, 0.5, 0.6667, 0.5, 0.75, 0.4167, 0.75, 0.4167, 0.6667, 0.5, 0.75, 0.5, 0.8333, 0.4167, 0.8333, 0.4167, 0.75, 0.5, 0.8333, 0.5, 0.9167, 0.4167, 0.9167, 0.4167, 0.8333, 0.5833, 0.5123, 0.5833, 0.5854, 0.5, 0.5854, 0.5, 0.5123, 0.5833, 0.5854, 0.5833, 0.6667, 0.5, 0.6667, 0.5, 0.5854, 0.5833, 0.6667, 0.5833, 0.75, 0.5, 0.75, 0.5, 0.6667, 0.5833, 0.75, 0.5833, 0.8333, 0.5, 0.8333, 0.5, 0.75, 0.5833, 0.8333, 0.5833, 0.9167, 0.5, 0.9167, 0.5, 0.8333, 0.6667, 0.5123, 0.6667, 0.5854, 0.5833, 0.5854, 0.5833, 0.5123, 0.6667, 0.5854, 0.6667, 0.6667, 0.5833, 0.6667, 0.5833, 0.5854, 0.6667, 0.6667, 0.6667, 0.75, 0.5833, 0.75, 0.5833, 0.6667, 0.6667, 0.75, 0.6667, 0.8333, 0.5833, 0.8333, 0.5833, 0.75, 0.6667, 0.8333, 0.6667, 0.9167, 0.5833, 0.9167, 0.5833, 0.8333, 0.75, 0.5123, 0.75, 0.5854, 0.6667, 0.5854, 0.6667, 0.5123, 0.75, 0.5854, 0.75, 0.6667, 0.6667, 0.6667, 0.6667, 0.5854, 0.75, 0.6667, 0.75, 0.75, 0.6667, 0.75, 0.6667, 0.6667, 0.75, 0.75, 0.75, 0.8333, 0.6667, 0.8333, 0.6667, 0.75, 0.75, 0.8333, 0.75, 0.9167, 0.6667, 0.9167, 0.6667, 0.8333, 0.8333, 0.5123, 0.8333, 0.5854, 0.75, 0.5854, 0.75, 0.5123, 0.8333, 0.5854, 0.8333, 0.6667, 0.75, 0.6667, 0.75, 0.5854, 0.8333, 0.6667, 0.8333, 0.75, 0.75, 0.75, 0.75, 0.6667, 0.8333, 0.75, 0.8333, 0.8333, 0.75, 0.8333, 0.75, 0.75, 0.8333, 0.8333, 0.8333, 0.9167, 0.75, 0.9167, 0.75, 0.8333, 0.9167, 0.5123, 0.9167, 0.5854, 0.8333, 0.5854, 0.8333, 0.5123, 0.9167, 0.5854, 0.9167, 0.6667, 0.8333, 0.6667, 0.8333, 0.5854, 0.9167, 0.6667, 0.9167, 0.75, 0.8333, 0.75, 0.8333, 0.6667, 0.9167, 0.75, 0.9167, 0.8333, 0.8333, 0.8333, 0.8333, 0.75, 0.9167, 0.8333, 0.9167, 0.9167, 0.8333, 0.9167, 0.8333, 0.8333, 1.0, 0.5123, 1.0, 0.5854, 0.9167, 0.5854, 0.9167, 0.5123, 1.0, 0.5854, 1.0, 0.6667, 0.9167, 0.6667, 0.9167, 0.5854, 1.0, 0.6667, 1.0, 0.75, 0.9167, 0.75, 0.9167, 0.6667, 1.0, 0.75, 1.0, 0.8333, 0.9167, 0.8333, 0.9167, 0.75, 1.0, 0.8333, 1.0, 0.9167, 0.9167, 0.9167, 0.9167, 0.8333, 0.2506, 0.4138, 0.332, 0.392, 0.4134, 0.4656, 0.2855, 0.5001, 0.332, 0.392, 0.3913, 0.3322, 0.5071, 0.3714, 0.4134, 0.4656, 0.3913, 0.3322, 0.4135, 0.2499, 0.5411, 0.2429, 0.5071, 0.3714, 0.4135, 0.2499, 0.3913, 0.1677, 0.5066, 0.1144, 0.5411, 0.2429, 0.3913, 0.1677, 0.3323, 0.1081, 0.4125, 0.02043, 0.5066, 0.1144, 0.3323, 0.1081, 0.2504, 0.08622, 0.2847, -0.01388, 0.4125, 0.02043, 0.2504, 0.08622, 0.1676, 0.1083, 0.1577, 0.02072, 0.2847, -0.01388, 0.1676, 0.1083, 0.108, 0.1681, 0.06482, 0.1149, 0.1577, 0.02072, 0.108, 0.1681, 0.08605, 0.25, 0.03088, 0.2434, 0.06482, 0.1149, 0.08605, 0.25, 0.1079, 0.3318, 0.06516, 0.3718, 0.03088, 0.2434, 0.1079, 0.3318, 0.1677, 0.3917, 0.1583, 0.4658, 0.06516, 0.3718, 0.1677, 0.3917, 0.2506, 0.4138, 0.2855, 0.5001, 0.1583, 0.4658, 0.332, 0.392, 0.2506, 0.4138, 0.1677, 0.3917, 0.1079, 0.3318, 0.08605, 0.25, 0.108, 0.1681, 0.1676, 0.1083, 0.2504, 0.08622, 0.3323, 0.1081, 0.3913, 0.1677, 0.4135, 0.2499, 0.3913, 0.3322, 0.2506, 0.4138, 0.1677, 0.3917, 0.1677, 0.3917, 0.2506, 0.4138, 0.3913, 0.3322, 0.332, 0.392, 0.332, 0.392, 0.3913, 0.3322, 0.08605, 0.25, 0.108, 0.1681, 0.108, 0.1681, 0.08605, 0.25, 0.2504, 0.08622, 0.3323, 0.1081, 0.3323, 0.1081, 0.2504, 0.08622, 0.4135, 0.2499, 0.3913, 0.3322, 0.3913, 0.3322, 0.4135, 0.2499, 0.1079, 0.3318, 0.08605, 0.25, 0.08605, 0.25, 0.1079, 0.3318, 0.1676, 0.1083, 0.2504, 0.08622, 0.2504, 0.08622, 0.1676, 0.1083, 0.3913, 0.1677, 0.4135, 0.2499, 0.4135, 0.2499, 0.3913, 0.1677, 0.1677, 0.3917, 0.1079, 0.3318, 0.1079, 0.3318, 0.1677, 0.3917, 0.332, 0.392, 0.2506, 0.4138, 0.2506, 0.4138, 0.332, 0.392, 0.108, 0.1681, 0.1676, 0.1083, 0.1676, 0.1083, 0.108, 0.1681, 0.75, 0.49, 0.87, 0.4578, 0.9578, 0.37, 0.99, 0.25, 0.9578, 0.13, 0.87, 0.04215, 0.75, 0.01, 0.63, 0.04215, 0.5422, 0.13, 0.51, 0.25, 0.5422, 0.37, 0.63, 0.4578, 0.1667, 0.5123, 0.08333, 0.5123, 0.08333, 0.5, 0.1667, 0.5, 0.9167, 0.5123, 0.8333, 0.5123, 0.8333, 0.5, 0.9167, 0.5, 0.25, 0.5123, 0.1667, 0.5123, 0.1667, 0.5, 0.25, 0.5, 0.3333, 0.5123, 0.25, 0.5123, 0.25, 0.5, 0.3333, 0.5, 0.4167, 0.5123, 0.3333, 0.5123, 0.3333, 0.5, 0.4167, 0.5, 0.5, 0.5123, 0.4167, 0.5123, 0.4167, 0.5, 0.5, 0.5, 0.5833, 0.5123, 0.5, 0.5123, 0.5, 0.5, 0.5833, 0.5, 0.6667, 0.5123, 0.5833, 0.5123, 0.5833, 0.5, 0.6667, 0.5, 0.75, 0.5123, 0.6667, 0.5123, 0.6667, 0.5, 0.75, 0.5, 0.08333, 0.5123, 7.451e-08, 0.5123, 7.451e-08, 0.5, 0.08333, 0.5, 1.0, 0.5123, 0.9167, 0.5123, 0.9167, 0.5, 1.0, 0.5])
me_cylinder_004.materials.append(mat_material_010)
me_cylinder_004.materials.append(mat_material_012)
me_cylinder_004.materials.append(mat_material_013)
me_cylinder_004.update()
me_cube_002 = bpy.data.meshes.new('Cube.002')
me_cube_002.from_pydata([(-0.7057, -0.546, -0.08155), (-0.6971, -0.5249, 0.3686), (-0.6133, 0.8909, -0.1882), (-0.5553, 0.9578, 0.2656), (0.679, -0.7012, 0.0195), (0.6878, -0.7042, 0.4312), (1.115, 0.9212, -0.3034), (1.22, 0.9741, 0.1307), (-0.8404, 0.07905, -0.2046), (-0.8969, -0.7054, 0.1046), (-0.7927, 0.1422, 0.3647), (-0.7952, 1.061, 0.0005069), (0.1982, 1.04, -0.2326), (0.2897, 1.117, 0.3112), (1.331, 1.109, -0.09754), (1.01, 0.1221, -0.05876), (1.08, 0.1545, 0.4389), (0.8452, -0.875, 0.1767), (0.0234, -0.7717, -0.06952), (0.02211, -0.7649, 0.4571), (0.1603, 0.132, 0.8445), (0.1113, 0.05559, -0.09102), (0.02233, -1.134, 0.1084), (1.374, 0.107, 0.1171), (0.1542, 1.402, -0.02378), (-1.271, 0.04588, -0.004579), (-0.8152, -0.3011, -0.1556), (-0.8352, -0.6468, 0.2443), (-0.6763, 0.6315, 0.3335), (-0.7439, 1.003, -0.122), (-0.2871, 1.002, -0.2074), (0.8343, 1.073, 0.2194), (1.255, 1.047, -0.2218), (1.156, 0.5876, -0.2653), (0.8325, -0.3505, 0.5211), (0.7896, -0.8189, 0.07124), (0.4007, -0.8003, -0.04869), (-0.38, -0.6285, 0.4511), (-0.7396, 0.5543, -0.1983), (-0.8384, -0.6541, -0.01532), (-0.7918, -0.2635, 0.3721), (-0.7128, 1.037, 0.1395), (0.7355, 1.013, -0.2897), (-0.2054, 1.087, 0.3095), (1.317, 1.075, 0.02763), (0.8037, -0.3574, 0.0644), (1.261, 0.6396, 0.2263), (0.7967, -0.8224, 0.3121), (-0.3817, -0.6509, -0.06331), (0.4065, -0.8, 0.4367), (0.06474, -0.2588, 0.6269), (0.3135, 0.7735, 0.4891), (0.6336, 0.2636, 0.6327), (-0.3857, 0.1908, 0.5463), (0.03361, -0.4875, -0.08167), (0.2084, 0.7034, -0.1996), (-0.4671, 0.09123, -0.1711), (0.6814, 0.1013, -0.05044), (-0.5463, -0.8958, 0.1484), (0.5458, -1.121, 0.1062), (0.02165, -0.9958, -0.02972), (0.02281, -0.9944, 0.3082), (1.072, -0.5144, 0.2353), (1.507, 0.743, -0.06918), (1.237, 0.1148, -0.02141), (1.282, 0.1296, 0.2978), (0.9213, 1.329, -0.07644), (-0.4691, 1.293, 0.0002952), (0.1661, 1.268, -0.1825), (0.2184, 1.307, 0.1634), (-1.062, 0.6995, 0.0009719), (-1.155, -0.4712, 0.0436), (-1.12, 0.05478, -0.1635), (-1.095, 0.08346, 0.1897), (-1.031, -0.3971, 0.217), (-1.041, -0.4109, -0.1025), (-0.9562, 0.646, -0.1447), (-0.3727, 1.23, 0.1701), (-0.4137, 1.189, -0.1476), (0.8519, 1.218, -0.2301), (1.449, 0.7161, 0.08801), (1.382, 0.6872, -0.2161), (0.9712, -0.4575, 0.1179), (0.4976, -1.01, 0.2854), (0.4916, -1.007, -0.01714), (-0.4908, -0.8082, 0.005805), (0.8179, 0.6737, -0.2768), (-0.3766, 0.6639, -0.1977), (-0.4574, -0.369, -0.1163), (-0.08637, 0.5584, 0.5381), (0.5292, 0.4744, 0.498), (0.3441, -0.2441, 0.6232), (-0.1642, -0.1199, 0.5905), (0.4906, -0.4844, -0.008045), (-0.4921, -0.8012, 0.3211), (0.9868, -0.4603, 0.4006), (0.9154, 1.251, 0.08182), (-0.9207, 0.6849, 0.178), (-0.2587, 0.7481, 0.4503), (-0.2785, 0.1473, 0.6011), (0.3421, 0.6169, 0.556), (0.9313, 0.7461, 0.3383), (0.7382, 0.1559, 0.5842), (0.4852, -0.4403, 0.5698), (0.05058, -0.4078, 0.5876), (-0.4073, -0.2927, 0.5257)], [], [(97, 28, 3, 41), (96, 31, 7, 44), (95, 34, 5, 47), (94, 37, 1, 27), (93, 45, 4, 36), (105, 40, 1, 37), (103, 104, 19, 49), (90, 100, 20, 52), (98, 28, 10, 53), (88, 54, 18, 48), (87, 55, 21, 56), (86, 33, 15, 57), (85, 58, 9, 39), (84, 59, 22, 60), (83, 49, 19, 61), (82, 62, 17, 35), (81, 63, 23, 64), (80, 46, 16, 65), (79, 66, 14, 32), (78, 67, 24, 68), (77, 43, 13, 69), (76, 70, 11, 29), (75, 71, 25, 72), (74, 40, 10, 73), (71, 74, 73, 25), (9, 27, 74, 71), (27, 1, 40, 74), (26, 75, 72, 8), (0, 39, 75, 26), (39, 9, 71, 75), (38, 76, 29, 2), (8, 72, 76, 38), (72, 25, 70, 76), (67, 77, 69, 24), (11, 41, 77, 67), (41, 3, 43, 77), (30, 78, 68, 12), (2, 29, 78, 30), (29, 11, 67, 78), (42, 79, 32, 6), (12, 68, 79, 42), (68, 24, 66, 79), (63, 80, 65, 23), (14, 44, 80, 63), (44, 7, 46, 80), (33, 81, 64, 15), (6, 32, 81, 33), (32, 14, 63, 81), (45, 82, 35, 4), (15, 64, 82, 45), (64, 23, 62, 82), (59, 83, 61, 22), (17, 47, 83, 59), (47, 5, 49, 83), (36, 84, 60, 18), (4, 35, 84, 36), (35, 17, 59, 84), (48, 85, 39, 0), (18, 60, 85, 48), (60, 22, 58, 85), (55, 86, 57, 21), (12, 42, 86, 55), (42, 6, 33, 86), (38, 87, 56, 8), (2, 30, 87, 38), (30, 12, 55, 87), (26, 88, 48, 0), (8, 56, 88, 26), (56, 21, 54, 88), (100, 89, 99, 20), (13, 43, 98, 51), (43, 3, 28, 98), (46, 101, 102, 16), (7, 31, 101, 46), (31, 13, 51, 101), (34, 103, 49, 5), (16, 102, 103, 34), (52, 20, 50, 91), (104, 105, 37, 19), (20, 99, 92, 50), (53, 10, 40, 105), (54, 93, 36, 18), (21, 57, 93, 54), (57, 15, 45, 93), (58, 94, 27, 9), (22, 61, 94, 58), (61, 19, 37, 94), (62, 95, 47, 17), (23, 65, 95, 62), (65, 16, 34, 95), (66, 96, 44, 14), (24, 69, 96, 66), (69, 13, 31, 96), (70, 97, 41, 11), (25, 73, 97, 70), (73, 10, 28, 97), (99, 89, 98, 53), (89, 100, 51, 98), (90, 52, 102, 101), (100, 90, 101, 51), (52, 91, 103, 102), (91, 50, 104, 103), (92, 99, 53, 105), (50, 92, 105, 104)])
me_cube_002.polygons.foreach_set('use_smooth', [True] * 104)
me_cube_002.polygons.foreach_set('material_index', [0, 0, 0, 0, 0, 0, 0, 1, 0, 0, 0, 0, 0, 0, 0, 0, 0, 0, 0, 0, 0, 0, 0, 0, 0, 0, 0, 0, 0, 0, 0, 0, 0, 0, 0, 0, 0, 0, 0, 0, 0, 0, 0, 0, 0, 0, 0, 0, 0, 0, 0, 0, 0, 0, 0, 0, 0, 0, 0, 0, 0, 0, 0, 0, 0, 0, 0, 0, 0, 1, 0, 0, 0, 0, 0, 0, 0, 1, 0, 1, 0, 0, 0, 0, 0, 0, 0, 0, 0, 0, 0, 0, 0, 0, 0, 0, 0, 0, 0, 0, 0, 0, 0, 0])
_uv = me_cube_002.uv_layers.new(name='UVMap')
_uv.uv.foreach_set('vector', [0.5625, 0.1875, 0.625, 0.1875, 0.625, 0.25, 0.5625, 0.25, 0.5625, 0.4375, 0.625, 0.4375, 0.625, 0.5, 0.5625, 0.5, 0.5625, 0.6875, 0.625, 0.6875, 0.625, 0.75, 0.5625, 0.75, 0.5625, 0.9375, 0.625, 0.9375, 0.625, 1.0, 0.5625, 1.0, 0.3125, 0.6875, 0.375, 0.6875, 0.375, 0.75, 0.3125, 0.75, 0.8125, 0.6875, 0.875, 0.6875, 0.875, 0.75, 0.8125, 0.75, 0.6875, 0.6875, 0.75, 0.6875, 0.75, 0.75, 0.6875, 0.75, 0.7149, 0.587, 0.7446, 0.5865, 0.75, 0.625, 0.7169, 0.6169, 0.8125, 0.5625, 0.875, 0.5625, 0.875, 0.625, 0.8125, 0.625, 0.1875, 0.6875, 0.25, 0.6875, 0.25, 0.75, 0.1875, 0.75, 0.1875, 0.5625, 0.25, 0.5625, 0.25, 0.625, 0.1875, 0.625, 0.3125, 0.5625, 0.375, 0.5625, 0.375, 0.625, 0.3125, 0.625, 0.4375, 0.9375, 0.5, 0.9375, 0.5, 1.0, 0.4375, 1.0, 0.4375, 0.8125, 0.5, 0.8125, 0.5, 0.875, 0.4375, 0.875, 0.5625, 0.8125, 0.625, 0.8125, 0.625, 0.875, 0.5625, 0.875, 0.4375, 0.6875, 0.5, 0.6875, 0.5, 0.75, 0.4375, 0.75, 0.4375, 0.5625, 0.5, 0.5625, 0.5, 0.625, 0.4375, 0.625, 0.5625, 0.5625, 0.625, 0.5625, 0.625, 0.625, 0.5625, 0.625, 0.4375, 0.4375, 0.5, 0.4375, 0.5, 0.5, 0.4375, 0.5, 0.4375, 0.3125, 0.5, 0.3125, 0.5, 0.375, 0.4375, 0.375, 0.5625, 0.3125, 0.625, 0.3125, 0.625, 0.375, 0.5625, 0.375, 0.4375, 0.1875, 0.5, 0.1875, 0.5, 0.25, 0.4375, 0.25, 0.4375, 0.0625, 0.5, 0.0625, 0.5, 0.125, 0.4375, 0.125, 0.5625, 0.0625, 0.625, 0.0625, 0.625, 0.125, 0.5625, 0.125, 0.5, 0.0625, 0.5625, 0.0625, 0.5625, 0.125, 0.5, 0.125, 0.5, 0.0, 0.5625, 0.0, 0.5625, 0.0625, 0.5, 0.0625, 0.5625, 0.0, 0.625, 0.0, 0.625, 0.0625, 0.5625, 0.0625, 0.375, 0.0625, 0.4375, 0.0625, 0.4375, 0.125, 0.375, 0.125, 0.375, 0.0, 0.4375, 0.0, 0.4375, 0.0625, 0.375, 0.0625, 0.4375, 0.0, 0.5, 0.0, 0.5, 0.0625, 0.4375, 0.0625, 0.375, 0.1875, 0.4375, 0.1875, 0.4375, 0.25, 0.375, 0.25, 0.375, 0.125, 0.4375, 0.125, 0.4375, 0.1875, 0.375, 0.1875, 0.4375, 0.125, 0.5, 0.125, 0.5, 0.1875, 0.4375, 0.1875, 0.5, 0.3125, 0.5625, 0.3125, 0.5625, 0.375, 0.5, 0.375, 0.5, 0.25, 0.5625, 0.25, 0.5625, 0.3125, 0.5, 0.3125, 0.5625, 0.25, 0.625, 0.25, 0.625, 0.3125, 0.5625, 0.3125, 0.375, 0.3125, 0.4375, 0.3125, 0.4375, 0.375, 0.375, 0.375, 0.375, 0.25, 0.4375, 0.25, 0.4375, 0.3125, 0.375, 0.3125, 0.4375, 0.25, 0.5, 0.25, 0.5, 0.3125, 0.4375, 0.3125, 0.375, 0.4375, 0.4375, 0.4375, 0.4375, 0.5, 0.375, 0.5, 0.375, 0.375, 0.4375, 0.375, 0.4375, 0.4375, 0.375, 0.4375, 0.4375, 0.375, 0.5, 0.375, 0.5, 0.4375, 0.4375, 0.4375, 0.5, 0.5625, 0.5625, 0.5625, 0.5625, 0.625, 0.5, 0.625, 0.5, 0.5, 0.5625, 0.5, 0.5625, 0.5625, 0.5, 0.5625, 0.5625, 0.5, 0.625, 0.5, 0.625, 0.5625, 0.5625, 0.5625, 0.375, 0.5625, 0.4375, 0.5625, 0.4375, 0.625, 0.375, 0.625, 0.375, 0.5, 0.4375, 0.5, 0.4375, 0.5625, 0.375, 0.5625, 0.4375, 0.5, 0.5, 0.5, 0.5, 0.5625, 0.4375, 0.5625, 0.375, 0.6875, 0.4375, 0.6875, 0.4375, 0.75, 0.375, 0.75, 0.375, 0.625, 0.4375, 0.625, 0.4375, 0.6875, 0.375, 0.6875, 0.4375, 0.625, 0.5, 0.625, 0.5, 0.6875, 0.4375, 0.6875, 0.5, 0.8125, 0.5625, 0.8125, 0.5625, 0.875, 0.5, 0.875, 0.5, 0.75, 0.5625, 0.75, 0.5625, 0.8125, 0.5, 0.8125, 0.5625, 0.75, 0.625, 0.75, 0.625, 0.8125, 0.5625, 0.8125, 0.375, 0.8125, 0.4375, 0.8125, 0.4375, 0.875, 0.375, 0.875, 0.375, 0.75, 0.4375, 0.75, 0.4375, 0.8125, 0.375, 0.8125, 0.4375, 0.75, 0.5, 0.75, 0.5, 0.8125, 0.4375, 0.8125, 0.375, 0.9375, 0.4375, 0.9375, 0.4375, 1.0, 0.375, 1.0, 0.375, 0.875, 0.4375, 0.875, 0.4375, 0.9375, 0.375, 0.9375, 0.4375, 0.875, 0.5, 0.875, 0.5, 0.9375, 0.4375, 0.9375, 0.25, 0.5625, 0.3125, 0.5625, 0.3125, 0.625, 0.25, 0.625, 0.25, 0.5, 0.3125, 0.5, 0.3125, 0.5625, 0.25, 0.5625, 0.3125, 0.5, 0.375, 0.5, 0.375, 0.5625, 0.3125, 0.5625, 0.125, 0.5625, 0.1875, 0.5625, 0.1875, 0.625, 0.125, 0.625, 0.125, 0.5, 0.1875, 0.5, 0.1875, 0.5625, 0.125, 0.5625, 0.1875, 0.5, 0.25, 0.5, 0.25, 0.5625, 0.1875, 0.5625, 0.125, 0.6875, 0.1875, 0.6875, 0.1875, 0.75, 0.125, 0.75, 0.125, 0.625, 0.1875, 0.625, 0.1875, 0.6875, 0.125, 0.6875, 0.1875, 0.625, 0.25, 0.625, 0.25, 0.6875, 0.1875, 0.6875, 0.7446, 0.5865, 0.7853, 0.5882, 0.7856, 0.6275, 0.75, 0.625, 0.75, 0.5, 0.8125, 0.5, 0.8125, 0.5625, 0.75, 0.5625, 0.8125, 0.5, 0.875, 0.5, 0.875, 0.5625, 0.8125, 0.5625, 0.625, 0.5625, 0.6875, 0.5625, 0.6875, 0.625, 0.625, 0.625, 0.625, 0.5, 0.6875, 0.5, 0.6875, 0.5625, 0.625, 0.5625, 0.6875, 0.5, 0.75, 0.5, 0.75, 0.5625, 0.6875, 0.5625, 0.625, 0.6875, 0.6875, 0.6875, 0.6875, 0.75, 0.625, 0.75, 0.625, 0.625, 0.6875, 0.625, 0.6875, 0.6875, 0.625, 0.6875, 0.7169, 0.6169, 0.75, 0.625, 0.7523, 0.6621, 0.721, 0.6621, 0.75, 0.6875, 0.8125, 0.6875, 0.8125, 0.75, 0.75, 0.75, 0.75, 0.625, 0.7856, 0.6275, 0.7827, 0.659, 0.7523, 0.6621, 0.8125, 0.625, 0.875, 0.625, 0.875, 0.6875, 0.8125, 0.6875, 0.25, 0.6875, 0.3125, 0.6875, 0.3125, 0.75, 0.25, 0.75, 0.25, 0.625, 0.3125, 0.625, 0.3125, 0.6875, 0.25, 0.6875, 0.3125, 0.625, 0.375, 0.625, 0.375, 0.6875, 0.3125, 0.6875, 0.5, 0.9375, 0.5625, 0.9375, 0.5625, 1.0, 0.5, 1.0, 0.5, 0.875, 0.5625, 0.875, 0.5625, 0.9375, 0.5, 0.9375, 0.5625, 0.875, 0.625, 0.875, 0.625, 0.9375, 0.5625, 0.9375, 0.5, 0.6875, 0.5625, 0.6875, 0.5625, 0.75, 0.5, 0.75, 0.5, 0.625, 0.5625, 0.625, 0.5625, 0.6875, 0.5, 0.6875, 0.5625, 0.625, 0.625, 0.625, 0.625, 0.6875, 0.5625, 0.6875, 0.5, 0.4375, 0.5625, 0.4375, 0.5625, 0.5, 0.5, 0.5, 0.5, 0.375, 0.5625, 0.375, 0.5625, 0.4375, 0.5, 0.4375, 0.5625, 0.375, 0.625, 0.375, 0.625, 0.4375, 0.5625, 0.4375, 0.5, 0.1875, 0.5625, 0.1875, 0.5625, 0.25, 0.5, 0.25, 0.5, 0.125, 0.5625, 0.125, 0.5625, 0.1875, 0.5, 0.1875, 0.5625, 0.125, 0.625, 0.125, 0.625, 0.1875, 0.5625, 0.1875, 0.7856, 0.6275, 0.7853, 0.5882, 0.8125, 0.5625, 0.8125, 0.625, 0.7853, 0.5882, 0.7446, 0.5865, 0.75, 0.5625, 0.8125, 0.5625, 0.7149, 0.587, 0.7169, 0.6169, 0.6875, 0.625, 0.6875, 0.5625, 0.7446, 0.5865, 0.7149, 0.587, 0.6875, 0.5625, 0.75, 0.5625, 0.7169, 0.6169, 0.721, 0.6621, 0.6875, 0.6875, 0.6875, 0.625, 0.721, 0.6621, 0.7523, 0.6621, 0.75, 0.6875, 0.6875, 0.6875, 0.7827, 0.659, 0.7856, 0.6275, 0.8125, 0.625, 0.8125, 0.6875, 0.7523, 0.6621, 0.7827, 0.659, 0.8125, 0.6875, 0.75, 0.6875])
me_cube_002.materials.append(mat_material_014)
me_cube_002.materials.append(mat_material_015)
me_cube_002.update()
me_cube_003 = bpy.data.meshes.new('Cube.003')
me_cube_003.from_pydata([(-1.288, -1.386, 19.91), (-1.288, -1.386, 20.49), (-1.288, 0.6136, 19.91), (-1.288, 0.6136, 20.49), (0.5463, -1.642, 11.1), (0.5463, -1.642, 11.69), (0.5463, 0.3581, 11.1), (0.5463, 0.3581, 11.69), (0.1682, 0.6165, 15.75), (-0.3179, 0.6136, 17.9), (-0.8027, 0.6136, 19.36), (-0.8027, 0.6136, 19.94), (-0.2498, 0.3273, 18.22), (0.1283, 0.4343, 16.6), (-0.8079, -1.369, 19.43), (-0.3236, -1.401, 17.87), (0.1682, -1.383, 15.75), (0.1254, -0.9956, 16.58), (-0.273, -1.123, 18.22), (-0.8027, -1.386, 19.94), (-0.3179, 0.6136, 18.51), (0.2211, 0.7283, 16.1), (0.2212, -1.271, 16.1), (-0.3062, -1.236, 18.35), (0.2412, 0.4283, 21.22), (0.4793, 0.5424, 20.51), (0.4868, -0.4256, 20.54), (0.2434, -0.6331, 21.31), (-0.07551, 0.6136, 16.83), (-0.07375, 0.6315, 17.46), (-0.06744, -1.366, 16.83), (-0.03655, -1.32, 17.26), (-0.06864, 0.4017, 17.33), (-0.01865, -0.9425, 17.54), (0.4147, 0.5953, 20.97), (0.4265, -0.4358, 21.21), (-0.1965, 0.6159, 17.36), (-0.1543, -1.369, 17.81), (-0.1449, -1.092, 18.09), (0.3389, -0.5071, 21.3), (-0.1966, 0.6152, 18.0), (-0.1967, -1.386, 17.37), (-0.158, 0.3799, 17.74), (0.3223, 0.526, 21.12), (0.05456, 0.6579, 16.92), (0.04534, -1.38, 16.26), (0.01788, 0.3646, 17.05), (0.4723, 0.5336, 20.85), (0.0505, 0.6353, 16.28), (0.06707, -1.316, 16.81), (0.06192, -0.9519, 16.97), (0.463, -0.2294, 20.99), (-0.2051, -0.9437, 19.37), (-0.0631, -0.6745, 20.48), (0.1015, -0.6925, 21.08), (0.07763, 0.3798, 20.8), (-0.06524, 0.3263, 19.93), (-0.1604, 0.3187, 18.97), (0.2436, -0.8498, 17.01), (0.3524, -0.8285, 17.69), (0.4518, -0.6278, 19.04), (0.2385, 0.5065, 17.02), (0.3432, 0.5027, 17.68), (0.4301, 0.2956, 18.78), (0.02141, 0.3918, 18.08), (0.0993, 0.5772, 18.95), (0.2231, 0.4261, 19.8), (0.04086, -0.8168, 18.24), (0.1468, -0.5789, 19.19), (0.2889, -0.4882, 20.22), (-0.08144, -0.748, 18.99), (0.03724, -0.5785, 19.82), (0.1786, -0.6228, 20.62), (-0.0728, 0.3225, 18.58), (0.02244, 0.4155, 19.41), (0.1464, 0.2961, 20.34), (0.1297, 0.4977, 17.43), (0.2021, 0.4717, 18.39), (0.3077, 0.4485, 19.4), (0.1293, -0.8062, 17.64), (0.2336, -0.6534, 18.41), (0.3643, -0.5393, 19.84), (0.3926, 0.5607, 13.81), (0.3662, -1.495, 13.34), (0.3662, 0.5048, 13.34), (0.3927, -1.439, 13.81)], [], [(0, 1, 3, 2), (84, 82, 7, 6), (6, 7, 5, 4), (14, 19, 1, 0), (11, 3, 1, 19), (82, 21, 22, 85), (55, 54, 27, 24), (20, 11, 19, 23), (83, 85, 22, 16), (41, 37, 23, 15), (15, 23, 19, 14), (2, 3, 11, 10), (10, 11, 20, 9), (48, 44, 21, 8), (36, 41, 15, 14, 0, 2, 10, 9), (46, 13, 21, 44), (38, 18, 23, 37), (13, 17, 22, 21), (18, 12, 20, 23), (43, 24, 27, 39), (81, 60, 26, 51), (60, 63, 25, 26), (75, 55, 24, 43), (78, 66, 34, 47), (72, 69, 35, 39), (47, 34, 35, 51), (50, 33, 31, 49), (42, 32, 29, 40), (48, 45, 30, 28), (36, 40, 29, 28), (45, 49, 31, 30), (9, 20, 40, 36), (12, 42, 40, 20), (54, 72, 39, 27), (66, 75, 43, 34), (34, 43, 39, 35), (33, 38, 37, 31), (28, 30, 41, 36), (30, 31, 37, 41), (16, 22, 49, 45), (84, 6, 4, 83), (17, 50, 49, 22), (25, 47, 51, 26), (63, 78, 47, 25), (69, 81, 51, 35), (32, 46, 44, 29), (28, 29, 44, 48), (33, 50, 79, 67), (67, 79, 80, 68), (68, 80, 81, 69), (13, 46, 76, 61), (61, 76, 77, 62), (62, 77, 78, 63), (32, 42, 73, 64), (64, 73, 74, 65), (65, 74, 75, 66), (18, 38, 70, 52), (52, 70, 71, 53), (53, 71, 72, 54), (38, 33, 67, 70), (70, 67, 68, 71), (71, 68, 69, 72), (46, 32, 64, 76), (76, 64, 65, 77), (77, 65, 66, 78), (42, 12, 57, 73), (73, 57, 56, 74), (74, 56, 55, 75), (17, 13, 61, 58), (58, 61, 62, 59), (59, 62, 63, 60), (50, 17, 58, 79), (79, 58, 59, 80), (80, 59, 60, 81), (12, 18, 52, 57), (57, 52, 53, 56), (56, 53, 54, 55), (8, 84, 83, 16, 45, 48), (4, 5, 85, 83), (7, 82, 85, 5), (8, 21, 82, 84)])
me_cube_003.polygons.foreach_set('use_smooth', [True] * 81)
_uv = me_cube_003.uv_layers.new(name='UVMap')
_uv.uv.foreach_set('vector', [0.375, 0.0, 0.625, 0.0, 0.625, 0.25, 0.375, 0.25, 0.375, 0.4688, 0.625, 0.4688, 0.625, 0.5, 0.375, 0.5, 0.375, 0.5, 0.625, 0.5, 0.625, 0.75, 0.375, 0.75, 0.375, 0.9375, 0.625, 0.9375, 0.625, 1.0, 0.375, 1.0, 0.8125, 0.5, 0.875, 0.5, 0.875, 0.75, 0.8125, 0.75, 0.6562, 0.5, 0.6875, 0.5, 0.6875, 0.75, 0.6562, 0.75, 0.7426, 0.5308, 0.7426, 0.7192, 0.7426, 0.7192, 0.7426, 0.5308, 0.75, 0.5, 0.8125, 0.5, 0.8125, 0.75, 0.7455, 0.7313, 0.375, 0.7813, 0.625, 0.7812, 0.625, 0.8125, 0.375, 0.8125, 0.375, 0.8594, 0.625, 0.8543, 0.6149, 0.8673, 0.375, 0.875, 0.375, 0.875, 0.6149, 0.8673, 0.625, 0.9375, 0.375, 0.9375, 0.375, 0.25, 0.625, 0.25, 0.625, 0.3125, 0.375, 0.3125, 0.375, 0.3125, 0.625, 0.3125, 0.625, 0.375, 0.375, 0.375, 0.375, 0.4219, 0.625, 0.4219, 0.625, 0.4375, 0.375, 0.4375, 0.2656, 0.5, 0.2656, 0.75, 0.25, 0.75, 0.1875, 0.75, 0.125, 0.75, 0.125, 0.5, 0.1875, 0.5, 0.25, 0.5, 0.7068, 0.5308, 0.6949, 0.5308, 0.6875, 0.5, 0.7031, 0.5, 0.7307, 0.7192, 0.7426, 0.7192, 0.7455, 0.7313, 0.7293, 0.75, 0.6949, 0.5308, 0.6949, 0.7192, 0.6875, 0.75, 0.6875, 0.5, 0.7426, 0.7192, 0.7426, 0.5308, 0.75, 0.5, 0.7455, 0.7313, 0.7307, 0.5308, 0.7426, 0.5308, 0.7426, 0.7192, 0.7307, 0.7192, 0.7068, 0.7192, 0.6949, 0.7192, 0.6949, 0.7192, 0.7068, 0.6721, 0.6949, 0.7192, 0.6949, 0.5308, 0.6949, 0.5308, 0.6949, 0.7192, 0.7307, 0.5308, 0.7426, 0.5308, 0.7426, 0.5308, 0.7307, 0.5308, 0.7068, 0.5308, 0.7187, 0.5308, 0.7188, 0.5308, 0.7068, 0.5308, 0.7307, 0.7192, 0.7187, 0.7192, 0.7187, 0.7192, 0.7307, 0.7192, 0.7068, 0.5308, 0.7188, 0.5308, 0.7187, 0.7192, 0.7068, 0.6721, 0.7068, 0.7192, 0.7188, 0.7192, 0.7153, 0.75, 0.7031, 0.75, 0.7307, 0.5308, 0.7188, 0.5308, 0.7188, 0.5, 0.7344, 0.5, 0.2969, 0.5, 0.2969, 0.75, 0.2812, 0.75, 0.2812, 0.5, 0.375, 0.3906, 0.625, 0.3906, 0.625, 0.4063, 0.375, 0.4063, 0.375, 0.8281, 0.625, 0.8281, 0.625, 0.8403, 0.375, 0.8438, 0.375, 0.375, 0.625, 0.375, 0.625, 0.3906, 0.375, 0.3906, 0.7426, 0.5308, 0.7307, 0.5308, 0.7344, 0.5, 0.75, 0.5, 0.7426, 0.7192, 0.7307, 0.7192, 0.7307, 0.7192, 0.7426, 0.7192, 0.7187, 0.5308, 0.7307, 0.5308, 0.7307, 0.5308, 0.7188, 0.5308, 0.7188, 0.5308, 0.7307, 0.5308, 0.7307, 0.7192, 0.7187, 0.7192, 0.7188, 0.7192, 0.7307, 0.7192, 0.7293, 0.75, 0.7153, 0.75, 0.2812, 0.5, 0.2812, 0.75, 0.2656, 0.75, 0.2656, 0.5, 0.375, 0.8438, 0.625, 0.8403, 0.625, 0.8543, 0.375, 0.8594, 0.375, 0.8125, 0.625, 0.8125, 0.625, 0.8281, 0.375, 0.8281, 0.3438, 0.5, 0.375, 0.5, 0.375, 0.75, 0.3437, 0.75, 0.6949, 0.7192, 0.7068, 0.7192, 0.7031, 0.75, 0.6875, 0.75, 0.6949, 0.5308, 0.7068, 0.5308, 0.7068, 0.6721, 0.6949, 0.7192, 0.6949, 0.5308, 0.7068, 0.5308, 0.7068, 0.5308, 0.6949, 0.5308, 0.7187, 0.7192, 0.7068, 0.7192, 0.7068, 0.6721, 0.7187, 0.7192, 0.7188, 0.5308, 0.7068, 0.5308, 0.7031, 0.5, 0.7188, 0.5, 0.375, 0.4063, 0.625, 0.4063, 0.625, 0.4219, 0.375, 0.4219, 0.7188, 0.7192, 0.7068, 0.7192, 0.7068, 0.7192, 0.7187, 0.7192, 0.7187, 0.7192, 0.7068, 0.7192, 0.7068, 0.7192, 0.7169, 0.7192, 0.7169, 0.7192, 0.7068, 0.7192, 0.7068, 0.7192, 0.7187, 0.7192, 0.6949, 0.5308, 0.7068, 0.5308, 0.7068, 0.5308, 0.6949, 0.5308, 0.6949, 0.5308, 0.7068, 0.5308, 0.7068, 0.5308, 0.6949, 0.5308, 0.6949, 0.5308, 0.7068, 0.5308, 0.7068, 0.5308, 0.6949, 0.5308, 0.7188, 0.5308, 0.7307, 0.5308, 0.7307, 0.5308, 0.7187, 0.5308, 0.7187, 0.5308, 0.7307, 0.5308, 0.7307, 0.5308, 0.7187, 0.5308, 0.7187, 0.5308, 0.7307, 0.5308, 0.7307, 0.5308, 0.7187, 0.5308, 0.7426, 0.7192, 0.7307, 0.7192, 0.7307, 0.7192, 0.7426, 0.7192, 0.7426, 0.7192, 0.7307, 0.7192, 0.7307, 0.7192, 0.7426, 0.7192, 0.7426, 0.7192, 0.7307, 0.7192, 0.7307, 0.7192, 0.7426, 0.7192, 0.7307, 0.7192, 0.7188, 0.7192, 0.7187, 0.7192, 0.7307, 0.7192, 0.7307, 0.7192, 0.7187, 0.7192, 0.7169, 0.7192, 0.7307, 0.7192, 0.7307, 0.7192, 0.7169, 0.7192, 0.7187, 0.7192, 0.7307, 0.7192, 0.7068, 0.5308, 0.7188, 0.5308, 0.7187, 0.5308, 0.7068, 0.5308, 0.7068, 0.5308, 0.7187, 0.5308, 0.7187, 0.5308, 0.7068, 0.5308, 0.7068, 0.5308, 0.7187, 0.5308, 0.7187, 0.5308, 0.7068, 0.5308, 0.7307, 0.5308, 0.7426, 0.5308, 0.7426, 0.5308, 0.7307, 0.5308, 0.7307, 0.5308, 0.7426, 0.5308, 0.7426, 0.5308, 0.7307, 0.5308, 0.7307, 0.5308, 0.7426, 0.5308, 0.7426, 0.5308, 0.7307, 0.5308, 0.6949, 0.7192, 0.6949, 0.5308, 0.6949, 0.5308, 0.6949, 0.7192, 0.6949, 0.7192, 0.6949, 0.5308, 0.6949, 0.5308, 0.6949, 0.7192, 0.6949, 0.7192, 0.6949, 0.5308, 0.6949, 0.5308, 0.6949, 0.7192, 0.7068, 0.7192, 0.6949, 0.7192, 0.6949, 0.7192, 0.7068, 0.7192, 0.7068, 0.7192, 0.6949, 0.7192, 0.6949, 0.7192, 0.7068, 0.7192, 0.7068, 0.7192, 0.6949, 0.7192, 0.6949, 0.7192, 0.7068, 0.7192, 0.7426, 0.5308, 0.7426, 0.7192, 0.7426, 0.7192, 0.7426, 0.5308, 0.7426, 0.5308, 0.7426, 0.7192, 0.7426, 0.7192, 0.7426, 0.5308, 0.7426, 0.5308, 0.7426, 0.7192, 0.7426, 0.7192, 0.7426, 0.5308, 0.3125, 0.5, 0.3438, 0.5, 0.3437, 0.75, 0.3125, 0.75, 0.2969, 0.75, 0.2969, 0.5, 0.375, 0.75, 0.625, 0.75, 0.625, 0.7812, 0.375, 0.7813, 0.625, 0.5, 0.6562, 0.5, 0.6562, 0.75, 0.625, 0.75, 0.375, 0.4375, 0.625, 0.4375, 0.625, 0.4688, 0.375, 0.4688])
me_cube_003.materials.append(mat_material_016)
me_cube_003.update()
me_cube_005 = bpy.data.meshes.new('Cube.005')
me_cube_005.from_pydata([(-0.7739, -0.361, -1.0), (-1.0, -1.0, 0.575), (-0.7739, 0.361, -1.0), (-1.0, 1.0, 0.575), (1.0, -0.361, -1.0), (1.0, -1.0, 1.0), (1.0, 0.361, -1.0), (1.0, 1.0, 1.0), (0.6667, 0.361, -1.0), (0.3333, 0.361, -1.0), (-2.98e-08, 0.361, -1.0), (-0.3333, 0.361, -1.0), (-0.6667, 0.361, -1.0), (-0.6667, 1.0, 1.0), (-0.3333, 1.0, 1.0), (2.98e-08, 1.0, 1.0), (0.3333, 1.0, 1.0), (0.6667, 1.0, 1.0), (-0.6667, -0.361, -1.0), (-0.3333, -0.361, -1.0), (2.98e-08, -0.361, -1.0), (0.3333, -0.361, -1.0), (0.6667, -0.361, -1.0), (0.6667, -1.0, 1.0), (0.3333, -1.0, 1.0), (-2.98e-08, -1.0, 1.0), (-0.3333, -1.0, 1.0), (-0.6667, -1.0, 1.0), (-1.0, -0.9162, 0.0), (-1.0, 0.9162, 0.0), (1.0, 0.9162, 0.0), (1.0, -0.9162, 0.0), (0.6667, -0.9162, 0.0), (0.3333, -0.9162, 0.0), (0.0, -0.9162, 0.0), (-0.3333, -0.9162, 0.0), (-0.6667, -0.9162, 0.0), (-0.6667, 0.9162, 0.0), (-0.3333, 0.9162, 0.0), (0.0, 0.9162, 0.0), (0.3333, 0.9162, 0.0), (0.6667, 0.9162, 0.0), (-0.9735, 0.7312, -0.3333), (-0.8976, 0.5461, -0.6667), (1.0, 0.7312, -0.3333), (1.0, 0.5461, -0.6667), (1.0, -0.7312, -0.3333), (1.0, -0.5461, -0.6667), (0.6667, -0.7312, -0.3333), (0.6667, -0.5461, -0.6667), (0.3333, -0.7312, -0.3333), (0.3333, -0.5461, -0.6667), (9.934e-09, -0.7312, -0.3333), (1.987e-08, -0.5461, -0.6667), (-0.3333, -0.7312, -0.3333), (-0.3333, -0.5461, -0.6667), (-0.6667, -0.7312, -0.3333), (-0.6667, -0.5461, -0.6667), (-0.6667, 0.7312, -0.3333), (-0.6667, 0.5461, -0.6667), (-0.3333, 0.7312, -0.3333), (-0.3333, 0.5461, -0.6667), (-9.934e-09, 0.7312, -0.3333), (-1.987e-08, 0.5461, -0.6667), (0.3333, 0.7312, -0.3333), (0.3333, 0.5461, -0.6667), (0.6667, 0.7312, -0.3333), (0.6667, 0.5461, -0.6667), (-0.8976, -0.5461, -0.6667), (-0.9735, -0.7312, -0.3333), (-0.7024, 0.361, -1.0), (-0.7382, 0.361, -1.0), (-0.7778, -1.0, 1.0), (-0.915, -1.014, 0.8109), (-0.915, 0.986, 0.8109), (-0.7778, 1.0, 1.0), (-0.7382, -0.361, -1.0), (-0.7024, -0.361, -1.0), (-0.8889, 0.9162, 0.0), (-0.7778, 0.9162, 0.0), (-0.7778, -0.9162, 0.0), (-0.8889, -0.9162, 0.0), (-0.7436, -0.5461, -0.6667), (-0.8206, -0.5461, -0.6667), (-0.769, -0.7312, -0.3333), (-0.8712, -0.7312, -0.3333), (-0.8206, 0.5461, -0.6667), (-0.7436, 0.5461, -0.6667), (-0.8712, 0.7312, -0.3333), (-0.769, 0.7312, -0.3333), (0.9733, -1.99, 0.1098), (0.9733, -1.99, 1.042), (0.9733, 1.675, 0.1098), (0.9733, 1.675, 1.042), (1.911, -1.99, 0.1098), (1.911, -1.99, 1.042), (1.911, 1.675, 0.1098), (1.911, 1.675, 1.042)], [], [(28, 1, 3, 29), (41, 17, 7, 30), (30, 7, 5, 31), (81, 73, 1, 28), (8, 6, 4, 22), (74, 3, 1, 73), (7, 17, 23, 5), (17, 16, 24, 23), (16, 15, 25, 24), (15, 14, 26, 25), (14, 13, 27, 26), (70, 12, 18, 77), (12, 11, 19, 18), (11, 10, 20, 19), (10, 9, 21, 20), (9, 8, 22, 21), (31, 5, 23, 32), (32, 23, 24, 33), (33, 24, 25, 34), (34, 25, 26, 35), (35, 26, 27, 36), (79, 75, 13, 37), (37, 13, 14, 38), (38, 14, 15, 39), (39, 15, 16, 40), (40, 16, 17, 41), (64, 40, 41, 66), (62, 39, 40, 64), (60, 38, 39, 62), (58, 37, 38, 60), (89, 79, 37, 58), (54, 35, 36, 56), (52, 34, 35, 54), (50, 33, 34, 52), (48, 32, 33, 50), (46, 31, 32, 48), (85, 81, 28, 69), (44, 30, 31, 46), (66, 41, 30, 44), (69, 28, 29, 42), (0, 68, 43, 2), (68, 69, 42, 43), (8, 67, 45, 6), (67, 66, 44, 45), (6, 45, 47, 4), (45, 44, 46, 47), (76, 83, 68, 0), (83, 85, 69, 68), (4, 47, 49, 22), (47, 46, 48, 49), (22, 49, 51, 21), (49, 48, 50, 51), (21, 51, 53, 20), (51, 50, 52, 53), (20, 53, 55, 19), (53, 52, 54, 55), (19, 55, 57, 18), (55, 54, 56, 57), (70, 87, 59, 12), (87, 89, 58, 59), (12, 59, 61, 11), (59, 58, 60, 61), (11, 61, 63, 10), (61, 60, 62, 63), (10, 63, 65, 9), (63, 62, 64, 65), (9, 65, 67, 8), (65, 64, 66, 67), (43, 42, 88, 86), (86, 88, 89, 87), (2, 43, 86, 71), (71, 86, 87, 70), (57, 56, 84, 82), (82, 84, 85, 83), (18, 57, 82, 77), (77, 82, 83, 76), (56, 36, 80, 84), (84, 80, 81, 85), (42, 29, 78, 88), (88, 78, 79, 89), (29, 3, 74, 78), (78, 74, 75, 79), (2, 71, 76, 0), (71, 70, 77, 76), (13, 75, 72, 27), (75, 74, 73, 72), (36, 27, 72, 80), (80, 72, 73, 81), (90, 91, 93, 92), (92, 93, 97, 96), (96, 97, 95, 94), (94, 95, 91, 90), (92, 96, 94, 90), (97, 93, 91, 95)])
me_cube_005.polygons.foreach_set('use_smooth', [1, 1, 1, 1, 1, 1, 1, 1, 1, 1, 1, 1, 1, 1, 1, 1, 1, 1, 1, 1, 1, 1, 1, 1, 1, 1, 1, 1, 1, 1, 1, 1, 1, 1, 1, 1, 1, 1, 1, 1, 1, 1, 1, 1, 1, 1, 1, 1, 1, 1, 1, 1, 1, 1, 1, 1, 1, 1, 1, 1, 1, 1, 1, 1, 1, 1, 1, 1, 1, 1, 1, 1, 1, 1, 1, 1, 1, 1, 1, 1, 1, 1, 1, 1, 1, 1, 1, 1, 0, 0, 0, 0, 0, 0])
me_cube_005.polygons.foreach_set('material_index', [0, 0, 0, 0, 0, 0, 0, 0, 0, 0, 0, 0, 0, 0, 0, 0, 0, 0, 0, 0, 0, 0, 0, 0, 0, 0, 0, 0, 0, 0, 0, 0, 0, 0, 0, 0, 0, 0, 0, 0, 0, 0, 0, 0, 0, 0, 0, 0, 0, 0, 0, 0, 0, 0, 0, 0, 0, 0, 0, 0, 0, 0, 0, 0, 0, 0, 0, 0, 0, 0, 0, 0, 0, 0, 0, 0, 0, 0, 0, 0, 0, 0, 0, 0, 0, 0, 0, 0, 1, 1, 1, 1, 1, 1])
_uv = me_cube_005.uv_layers.new(name='UVMap')
_uv.uv.foreach_set('vector', [0.5, 0.0, 0.625, 0.0, 0.625, 0.25, 0.5, 0.25, 0.5, 0.4583, 0.625, 0.4583, 0.625, 0.5, 0.5, 0.5, 0.5, 0.5, 0.625, 0.5, 0.625, 0.75, 0.5, 0.75, 0.5, 0.9861, 0.625, 0.9861, 0.625, 1.0, 0.5, 1.0, 0.3333, 0.5, 0.375, 0.5, 0.375, 0.75, 0.3333, 0.75, 0.8611, 0.5, 0.875, 0.5, 0.875, 0.75, 0.8611, 0.75, 0.625, 0.5, 0.6667, 0.5, 0.6667, 0.75, 0.625, 0.75, 0.6667, 0.5, 0.7083, 0.5, 0.7083, 0.75, 0.6667, 0.75, 0.7083, 0.5, 0.75, 0.5, 0.75, 0.75, 0.7083, 0.75, 0.75, 0.5, 0.7917, 0.5, 0.7917, 0.75, 0.75, 0.75, 0.7917, 0.5, 0.8333, 0.5, 0.8333, 0.75, 0.7917, 0.75, 0.1528, 0.5, 0.1667, 0.5, 0.1667, 0.75, 0.1528, 0.75, 0.1667, 0.5, 0.2083, 0.5, 0.2083, 0.75, 0.1667, 0.75, 0.2083, 0.5, 0.25, 0.5, 0.25, 0.75, 0.2083, 0.75, 0.25, 0.5, 0.2917, 0.5, 0.2917, 0.75, 0.25, 0.75, 0.2917, 0.5, 0.3333, 0.5, 0.3333, 0.75, 0.2917, 0.75, 0.5, 0.75, 0.625, 0.75, 0.625, 0.7917, 0.5, 0.7917, 0.5, 0.7917, 0.625, 0.7917, 0.625, 0.8333, 0.5, 0.8333, 0.5, 0.8333, 0.625, 0.8333, 0.625, 0.875, 0.5, 0.875, 0.5, 0.875, 0.625, 0.875, 0.625, 0.9167, 0.5, 0.9167, 0.5, 0.9167, 0.625, 0.9167, 0.625, 0.9583, 0.5, 0.9583, 0.5, 0.2778, 0.625, 0.2778, 0.625, 0.2917, 0.5, 0.2917, 0.5, 0.2917, 0.625, 0.2917, 0.625, 0.3333, 0.5, 0.3333, 0.5, 0.3333, 0.625, 0.3333, 0.625, 0.375, 0.5, 0.375, 0.5, 0.375, 0.625, 0.375, 0.625, 0.4167, 0.5, 0.4167, 0.5, 0.4167, 0.625, 0.4167, 0.625, 0.4583, 0.5, 0.4583, 0.4583, 0.4167, 0.5, 0.4167, 0.5, 0.4583, 0.4583, 0.4583, 0.4583, 0.375, 0.5, 0.375, 0.5, 0.4167, 0.4583, 0.4167, 0.4583, 0.3333, 0.5, 0.3333, 0.5, 0.375, 0.4583, 0.375, 0.4583, 0.2917, 0.5, 0.2917, 0.5, 0.3333, 0.4583, 0.3333, 0.4583, 0.2778, 0.5, 0.2778, 0.5, 0.2917, 0.4583, 0.2917, 0.4583, 0.9167, 0.5, 0.9167, 0.5, 0.9583, 0.4583, 0.9583, 0.4583, 0.875, 0.5, 0.875, 0.5, 0.9167, 0.4583, 0.9167, 0.4583, 0.8333, 0.5, 0.8333, 0.5, 0.875, 0.4583, 0.875, 0.4583, 0.7917, 0.5, 0.7917, 0.5, 0.8333, 0.4583, 0.8333, 0.4583, 0.75, 0.5, 0.75, 0.5, 0.7917, 0.4583, 0.7917, 0.4583, 0.9861, 0.5, 0.9861, 0.5, 1.0, 0.4583, 1.0, 0.4583, 0.5, 0.5, 0.5, 0.5, 0.75, 0.4583, 0.75, 0.4583, 0.4583, 0.5, 0.4583, 0.5, 0.5, 0.4583, 0.5, 0.4583, 0.0, 0.5, 0.0, 0.5, 0.25, 0.4583, 0.25, 0.375, 0.0, 0.4167, 0.0, 0.4167, 0.25, 0.375, 0.25, 0.4167, 0.0, 0.4583, 0.0, 0.4583, 0.25, 0.4167, 0.25, 0.375, 0.4583, 0.4167, 0.4583, 0.4167, 0.5, 0.375, 0.5, 0.4167, 0.4583, 0.4583, 0.4583, 0.4583, 0.5, 0.4167, 0.5, 0.375, 0.5, 0.4167, 0.5, 0.4167, 0.75, 0.375, 0.75, 0.4167, 0.5, 0.4583, 0.5, 0.4583, 0.75, 0.4167, 0.75, 0.375, 0.9861, 0.4167, 0.9861, 0.4167, 1.0, 0.375, 1.0, 0.4167, 0.9861, 0.4583, 0.9861, 0.4583, 1.0, 0.4167, 1.0, 0.375, 0.75, 0.4167, 0.75, 0.4167, 0.7917, 0.375, 0.7917, 0.4167, 0.75, 0.4583, 0.75, 0.4583, 0.7917, 0.4167, 0.7917, 0.375, 0.7917, 0.4167, 0.7917, 0.4167, 0.8333, 0.375, 0.8333, 0.4167, 0.7917, 0.4583, 0.7917, 0.4583, 0.8333, 0.4167, 0.8333, 0.375, 0.8333, 0.4167, 0.8333, 0.4167, 0.875, 0.375, 0.875, 0.4167, 0.8333, 0.4583, 0.8333, 0.4583, 0.875, 0.4167, 0.875, 0.375, 0.875, 0.4167, 0.875, 0.4167, 0.9167, 0.375, 0.9167, 0.4167, 0.875, 0.4583, 0.875, 0.4583, 0.9167, 0.4167, 0.9167, 0.375, 0.9167, 0.4167, 0.9167, 0.4167, 0.9583, 0.375, 0.9583, 0.4167, 0.9167, 0.4583, 0.9167, 0.4583, 0.9583, 0.4167, 0.9583, 0.375, 0.2778, 0.4167, 0.2778, 0.4167, 0.2917, 0.375, 0.2917, 0.4167, 0.2778, 0.4583, 0.2778, 0.4583, 0.2917, 0.4167, 0.2917, 0.375, 0.2917, 0.4167, 0.2917, 0.4167, 0.3333, 0.375, 0.3333, 0.4167, 0.2917, 0.4583, 0.2917, 0.4583, 0.3333, 0.4167, 0.3333, 0.375, 0.3333, 0.4167, 0.3333, 0.4167, 0.375, 0.375, 0.375, 0.4167, 0.3333, 0.4583, 0.3333, 0.4583, 0.375, 0.4167, 0.375, 0.375, 0.375, 0.4167, 0.375, 0.4167, 0.4167, 0.375, 0.4167, 0.4167, 0.375, 0.4583, 0.375, 0.4583, 0.4167, 0.4167, 0.4167, 0.375, 0.4167, 0.4167, 0.4167, 0.4167, 0.4583, 0.375, 0.4583, 0.4167, 0.4167, 0.4583, 0.4167, 0.4583, 0.4583, 0.4167, 0.4583, 0.4167, 0.25, 0.4583, 0.25, 0.4583, 0.2639, 0.4167, 0.2639, 0.4167, 0.2639, 0.4583, 0.2639, 0.4583, 0.2778, 0.4167, 0.2778, 0.375, 0.25, 0.4167, 0.25, 0.4167, 0.2639, 0.375, 0.2639, 0.375, 0.2639, 0.4167, 0.2639, 0.4167, 0.2778, 0.375, 0.2778, 0.4167, 0.9583, 0.4583, 0.9583, 0.4583, 0.9722, 0.4167, 0.9722, 0.4167, 0.9722, 0.4583, 0.9722, 0.4583, 0.9861, 0.4167, 0.9861, 0.375, 0.9583, 0.4167, 0.9583, 0.4167, 0.9722, 0.375, 0.9722, 0.375, 0.9722, 0.4167, 0.9722, 0.4167, 0.9861, 0.375, 0.9861, 0.4583, 0.9583, 0.5, 0.9583, 0.5, 0.9722, 0.4583, 0.9722, 0.4583, 0.9722, 0.5, 0.9722, 0.5, 0.9861, 0.4583, 0.9861, 0.4583, 0.25, 0.5, 0.25, 0.5, 0.2639, 0.4583, 0.2639, 0.4583, 0.2639, 0.5, 0.2639, 0.5, 0.2778, 0.4583, 0.2778, 0.5, 0.25, 0.625, 0.25, 0.625, 0.2639, 0.5, 0.2639, 0.5, 0.2639, 0.625, 0.2639, 0.625, 0.2778, 0.5, 0.2778, 0.125, 0.5, 0.1389, 0.5, 0.1389, 0.75, 0.125, 0.75, 0.1389, 0.5, 0.1528, 0.5, 0.1528, 0.75, 0.1389, 0.75, 0.8333, 0.5, 0.8472, 0.5, 0.8472, 0.75, 0.8333, 0.75, 0.8472, 0.5, 0.8611, 0.5, 0.8611, 0.75, 0.8472, 0.75, 0.5, 0.9583, 0.625, 0.9583, 0.625, 0.9722, 0.5, 0.9722, 0.5, 0.9722, 0.625, 0.9722, 0.625, 0.9861, 0.5, 0.9861, 0.375, 0.0, 0.625, 0.0, 0.625, 0.25, 0.375, 0.25, 0.375, 0.25, 0.625, 0.25, 0.625, 0.5, 0.375, 0.5, 0.375, 0.5, 0.625, 0.5, 0.625, 0.75, 0.375, 0.75, 0.375, 0.75, 0.625, 0.75, 0.625, 1.0, 0.375, 1.0, 0.125, 0.5, 0.375, 0.5, 0.375, 0.75, 0.125, 0.75, 0.625, 0.5, 0.875, 0.5, 0.875, 0.75, 0.625, 0.75])
me_cube_005.materials.append(mat_material_017)
me_cube_005.materials.append(mat_material_018)
me_cube_005.update()

# ---- objects
ob_propsparent = bpy.data.objects.new('propsParent', None)
ob_sunglass = bpy.data.objects.new('sunglass', me_cube_001)
ob_cap = bpy.data.objects.new('cap', me_cylinder_001)
ob_banana = bpy.data.objects.new('banana', me_cylinder_004)
ob_egg = bpy.data.objects.new('egg', me_cube_002)
ob_ear = bpy.data.objects.new('ear', me_cube_003)
ob_knife = bpy.data.objects.new('knife', me_cube_005)

# ---- transforms, parenting, visibility, modifiers, constraints
ob_propsparent.location = (0.0, 0.0, 1.231)
ob_sunglass.parent = ob_propsparent
ob_sunglass.matrix_parent_inverse = Matrix(((1.0, -0.0, 0.0, -0.0), (-0.0, 1.0, -0.0, 0.0), (0.0, -0.0, 1.0, -1.597), (-0.0, 0.0, -0.0, 1.0)))
ob_sunglass.location = (0.9011, -0.9382, 1.657)
ob_sunglass.scale = (0.1978, 0.1011, 0.2427)
ob_cap.parent = ob_propsparent
ob_cap.matrix_parent_inverse = Matrix(((1.0, -0.0, 0.0, -0.0), (-0.0, 1.0, -0.0, 0.0), (0.0, -0.0, 1.0, -1.597), (-0.0, 0.0, -0.0, 1.0)))
ob_cap.location = (0.0, -4.967e-09, 2.32)
ob_cap.scale = (1.0, 1.0, 0.4756)
_m = ob_cap.modifiers.new('Smooth by Angle.001', 'NODES')
_m.node_group = ng_smooth_by_angle_001
_m.use_pin_to_last = True
_m.show_group_selector = False
ob_banana.parent = ob_propsparent
ob_banana.matrix_parent_inverse = Matrix(((1.0, -0.0, 0.0, -0.0), (-0.0, 1.0, -0.0, 0.0), (0.0, -0.0, 1.0, -1.597), (-0.0, 0.0, -0.0, 1.0)))
ob_banana.location = (0.0421, -0.1072, 2.772)
ob_banana.rotation_euler = (0.1065, 1.124, 3.335)
ob_banana.scale = (0.1361, 0.1361, 0.5955)
ob_egg.parent = ob_propsparent
ob_egg.matrix_parent_inverse = Matrix(((1.0, -0.0, 0.0, -0.0), (-0.0, 1.0, -0.0, 0.0), (0.0, -0.0, 1.0, -1.597), (-0.0, 0.0, -0.0, 1.0)))
ob_egg.location = (0.6431, 0.1251, 2.226)
ob_egg.rotation_euler = (0.1828, -0.7622, 3.098)
ob_egg.scale = (0.3418, 0.3418, 0.1899)
ob_ear.parent = ob_propsparent
ob_ear.matrix_parent_inverse = Matrix(((1.0, -0.0, 0.0, -0.0), (-0.0, 1.0, -0.0, 0.0), (0.0, -0.0, 1.0, -1.597), (-0.0, 0.0, -0.0, 1.0)))
ob_ear.location = (0.6706, -0.1261, 0.8468)
ob_ear.scale = (0.5208, 0.08957, 0.08957)
_m = ob_ear.modifiers.new('Mirror', 'MIRROR')
_m.use_clip = True
_m.mirror_object = ob_propsparent
_m = ob_ear.modifiers.new('Smooth by Angle.001', 'NODES')
_m.node_group = ng_smooth_by_angle_001
_m.use_pin_to_last = True
_m.show_group_selector = False
ob_knife.parent = ob_propsparent
ob_knife.matrix_parent_inverse = Matrix(((1.0, -0.0, 0.0, -0.0), (-0.0, 1.0, -0.0, 0.0), (0.0, -0.0, 1.0, -1.597), (-0.0, 0.0, -0.0, 1.0)))
ob_knife.location = (-0.6311, -0.3535, 2.395)
ob_knife.rotation_euler = (0.1347, -0.6965, 0.02342)
ob_knife.scale = (0.7388, 0.01373, 0.1827)
_m = ob_knife.modifiers.new('Smooth by Angle.001', 'NODES')
_m.node_group = ng_smooth_by_angle_001
_m.use_pin_to_last = True
_m.show_group_selector = False

# ---- collection membership
col_collection.objects.link(ob_propsparent)
col_collection.objects.link(ob_sunglass)
col_collection.objects.link(ob_cap)
col_collection.objects.link(ob_banana)
col_collection.objects.link(ob_egg)
col_collection.objects.link(ob_ear)
col_collection.objects.link(ob_knife)

# ---- scene / render settings (as saved in the file)
scene.frame_start = 1; scene.frame_end = 19; scene.frame_set(10)
scene.render.engine = 'BLENDER_EEVEE_NEXT'
bpy.context.view_layer.update()

# ---- added for rendering (the .blend has no active camera): camera
cam_auto = bpy.data.cameras.new('AutoCamera')
cam_auto.lens = 50.0
cam_auto.sensor_width = 36.0
cam_auto.clip_end = 1000.0
ob_auto_camera = bpy.data.objects.new('AutoCamera', cam_auto)
scene.collection.objects.link(ob_auto_camera)
ob_auto_camera.location = (3.38828, -4.19446, 4.83098)
ob_auto_camera.rotation_euler = (1.09748, -7.21219e-08, 0.694738)
scene.camera = ob_auto_camera
bpy.context.view_layer.update()
